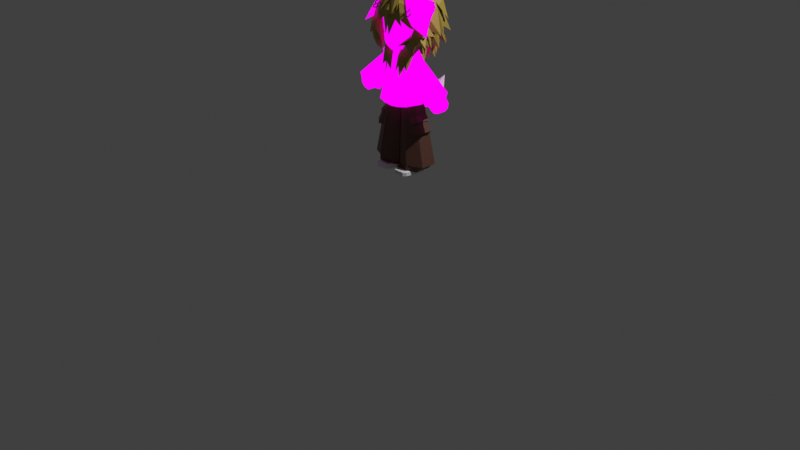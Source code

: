 # Source: LowPolyOllieV45.blend  (saved by Blender 5.0.119; exported with 4.5.12 LTS)
import bpy
from mathutils import Matrix  # noqa: F401  (used for matrix-valued properties, if any)

bpy.ops.wm.read_factory_settings(use_empty=True)
scene = bpy.context.scene
scene.name = 'Scene'

# ---- collections
col_ollie = bpy.data.collections.new('ollie'); scene.collection.children.link(col_ollie)

# ---- images (referenced by path relative to the original .blend; pixels are not part of the script)
import os
ASSET_DIR = os.environ.get("B2B_ASSET_DIR", "")  # directory of the original .blend (textures are referenced by path, not embedded)
HERE = os.path.dirname(os.path.abspath(__file__))  # packed textures are extracted next to this script under _unpacked/

def load_image(name, relpath, width, height, colorspace="sRGB"):
    """Load a texture the original file referenced (path relative to the .blend, or extracted next to this script)."""
    p = next((c for c in (os.path.join(HERE, relpath), os.path.join(ASSET_DIR, relpath)) if relpath and os.path.exists(c)), "")
    if p:
        img = bpy.data.images.load(p, check_existing=True)
        img.name = name
    else:  # same state as the original file: an image datablock whose file is absent (Cycles renders it pink)
        img = bpy.data.images.new(name, width, height)
        img.source = "FILE"
        img.filepath = "//" + (relpath or name)
    img.colorspace_settings.name = colorspace
    return img
img_ollie_face_png = load_image('OLLIE FACE.png', 'OLLIE FACE.png', 1024, 1024, 'sRGB')

# ---- materials (node trees are filled in below, after node groups)
mat_pant = bpy.data.materials.new('pant')
mat_ollieface = bpy.data.materials.new('ollieface')
mat_hair = bpy.data.materials.new('hair')
mat_material = bpy.data.materials.new('Material')

# ---- material node trees
mat_pant.use_nodes = True; mat_pant.node_tree.nodes.clear()
_N = mat_pant.node_tree.nodes; _L = mat_pant.node_tree.links
n0 = _N.new('ShaderNodeBsdfPrincipled'); n0.name = 'Principled BSDF'; n0.location = (-200, 100)
n0.inputs[0].default_value = (0.09531, 0.0382, 0.02315, 1.0)
n1 = _N.new('ShaderNodeOutputMaterial'); n1.name = 'Material Output'; n1.location = (200, 100)
_L.new(n0.outputs[0], n1.inputs[0])
n1.is_active_output = True
mat_ollieface.use_nodes = True; mat_ollieface.node_tree.nodes.clear()
_N = mat_ollieface.node_tree.nodes; _L = mat_ollieface.node_tree.links
n0 = _N.new('ShaderNodeOutputMaterial'); n0.name = 'Material Output'; n0.location = (200, 100)
n1 = _N.new('ShaderNodeEmission'); n1.name = 'Emission'; n1.location = (-200, 100)
n2 = _N.new('ShaderNodeTexImage'); n2.name = 'Image Texture'; n2.location = (-516, 76)
n2.image = img_ollie_face_png
_L.new(n1.outputs[0], n0.inputs[0])
_L.new(n2.outputs[0], n1.inputs[0])
n0.is_active_output = True
mat_hair.use_nodes = True; mat_hair.node_tree.nodes.clear()
_N = mat_hair.node_tree.nodes; _L = mat_hair.node_tree.links
n0 = _N.new('ShaderNodeBsdfPrincipled'); n0.name = 'Principled BSDF'; n0.location = (-200, 100)
n0.inputs[0].default_value = (0.3813, 0.2705, 0.04666, 1.0)
n1 = _N.new('ShaderNodeOutputMaterial'); n1.name = 'Material Output'; n1.location = (200, 100)
_L.new(n0.outputs[0], n1.inputs[0])
n1.is_active_output = True
mat_material.use_nodes = True; mat_material.node_tree.nodes.clear()
_N = mat_material.node_tree.nodes; _L = mat_material.node_tree.links
n0 = _N.new('ShaderNodeBsdfPrincipled'); n0.name = 'Principled BSDF'; n0.location = (-200, 100)
n0.inputs[0].default_value = (0.09558, 0.08389, 0.06062, 1.0)
n0.inputs[1].default_value = 0.7358
n0.inputs[2].default_value = 0.1054
n1 = _N.new('ShaderNodeOutputMaterial'); n1.name = 'Material Output'; n1.location = (200, 100)
_L.new(n0.outputs[0], n1.inputs[0])
n1.is_active_output = True

# ---- world
world_world = bpy.data.worlds.new('World'); scene.world = world_world
world_world.use_nodes = True; world_world.node_tree.nodes.clear()
_N = world_world.node_tree.nodes; _L = world_world.node_tree.links
n0 = _N.new('ShaderNodeOutputWorld'); n0.name = 'World Output'; n0.location = (200, 100)
n1 = _N.new('ShaderNodeBackground'); n1.name = 'Background'; n1.location = (-200, 100)
n1.inputs[0].default_value = (0.05088, 0.05088, 0.05088, 1.0)
_L.new(n1.outputs[0], n0.inputs[0])
n0.is_active_output = True
world_world.color = (0.05088, 0.05088, 0.05088)
world_world.sun_shadow_jitter_overblur = 0.0

# ---- cameras
cam_camera = bpy.data.cameras.new('Camera')
cam_camera.clip_end = 100.0
cam_camera.ortho_scale = 7.314

# ---- lights
light_light = bpy.data.lights.new('Light', 'POINT')
light_light.energy = 1000.0
light_light.shadow_soft_size = 0.1

# ---- meshes
me_cube = bpy.data.meshes.new('Cube')
me_cube.from_pydata([(0.04453, -0.08943, 0.565), (0.05973, -0.05196, 0.6189), (0.02066, 0.122, 0.565), (0.05973, 0.122, 0.668), (0.2054, -0.09587, 0.565), (0.1883, -0.05196, 0.6189), (0.2274, 0.122, 0.565), (0.1883, 0.122, 0.668), (0.02066, 0.01305, 0.565), (0.05973, 0.01305, 0.668), (0.2274, 0.01305, 0.565), (0.1883, 0.01305, 0.668), (0.04453, -0.08943, 0.6009), (0.02066, 0.122, 0.6009), (0.2274, 0.122, 0.6009), (0.2054, -0.09587, 0.6009), (0.2274, 0.01305, 0.6009), (0.02066, 0.01305, 0.6009), (0.1787, 0.1632, 0.565), (0.1787, 0.122, 0.668), (0.1787, -0.122, 0.565), (0.1787, -0.05196, 0.6189), (0.1787, 0.01305, 0.668), (0.1787, 0.01305, 0.565), (0.1787, -0.122, 0.6009), (0.1787, 0.1632, 0.6009), (0.06806, 0.1632, 0.565), (0.06806, -0.05196, 0.6189), (0.06806, 0.01305, 0.565), (0.06806, -0.122, 0.6009), (0.06806, 0.122, 0.668), (0.06806, -0.122, 0.565), (0.06806, 0.01305, 0.668), (0.06806, 0.1632, 0.6009)], [], [(17, 9, 3, 13), (25, 19, 7, 14), (16, 11, 5, 15), (29, 27, 1, 12), (23, 10, 4, 20), (32, 9, 1, 27), (30, 3, 9, 32), (18, 6, 10, 23), (14, 7, 11, 16), (12, 1, 9, 17), (0, 12, 17, 8), (6, 14, 16, 10), (31, 29, 12, 0), (10, 16, 15, 4), (18, 25, 14, 6), (8, 17, 13, 2), (26, 33, 25, 18), (4, 15, 24, 20), (26, 18, 23, 28), (7, 19, 22, 11), (11, 22, 21, 5), (28, 23, 20, 31), (15, 5, 21, 24), (33, 30, 19, 25), (13, 3, 30, 33), (8, 28, 31, 0), (2, 26, 28, 8), (2, 13, 33, 26), (20, 24, 29, 31), (19, 30, 32, 22), (22, 32, 27, 21), (24, 21, 27, 29)])
_uv = me_cube.uv_layers.new(name='UVMap')
_uv.uv.foreach_set('vector', [0.144, 0.04113, 0.144, 0.1102, 0.256, 0.1102, 0.256, 0.04113, 0.2983, 0.04113, 0.256, 0.1102, 0.256, 0.1102, 0.256, 0.04113, 0.144, 0.04113, 0.144, 0.1102, 0.07721, 0.05963, 0.03207, 0.04113, 0.005198, 0.04113, 0.07721, 0.05963, 0.07721, 0.05963, 0.03869, 0.04113, 0.144, 0.004311, 0.144, 0.004311, 0.03207, 0.004311, 0.005198, 0.004311, 0.144, 0.1102, 0.144, 0.1102, 0.07721, 0.05963, 0.07721, 0.05963, 0.256, 0.1102, 0.256, 0.1102, 0.144, 0.1102, 0.144, 0.1102, 0.2983, 0.004311, 0.256, 0.004311, 0.144, 0.004311, 0.144, 0.004311, 0.256, 0.04113, 0.256, 0.1102, 0.144, 0.1102, 0.144, 0.04113, 0.03869, 0.04113, 0.07721, 0.05963, 0.144, 0.1102, 0.144, 0.04113, 0.03869, 0.004311, 0.03869, 0.04113, 0.144, 0.04113, 0.144, 0.004311, 0.256, 0.004311, 0.256, 0.04113, 0.144, 0.04113, 0.144, 0.004311, 0.005198, 0.004311, 0.005198, 0.04113, 0.03869, 0.04113, 0.03869, 0.004311, 0.144, 0.004311, 0.144, 0.04113, 0.03207, 0.04113, 0.03207, 0.004311, 0.2983, 0.004311, 0.2983, 0.04113, 0.256, 0.04113, 0.256, 0.004311, 0.144, 0.004311, 0.144, 0.04113, 0.256, 0.04113, 0.256, 0.004311, 0.2983, 0.004311, 0.2983, 0.04113, 0.2983, 0.04113, 0.2983, 0.004311, 0.03207, 0.004311, 0.03207, 0.04113, 0.005198, 0.04113, 0.005198, 0.004311, 0.2983, 0.004311, 0.2983, 0.004311, 0.144, 0.004311, 0.144, 0.004311, 0.256, 0.1102, 0.256, 0.1102, 0.144, 0.1102, 0.144, 0.1102, 0.144, 0.1102, 0.144, 0.1102, 0.07721, 0.05963, 0.07721, 0.05963, 0.144, 0.004311, 0.144, 0.004311, 0.005198, 0.004311, 0.005198, 0.004311, 0.03207, 0.04113, 0.07721, 0.05963, 0.07721, 0.05963, 0.005198, 0.04113, 0.2983, 0.04113, 0.256, 0.1102, 0.256, 0.1102, 0.2983, 0.04113, 0.256, 0.04113, 0.256, 0.1102, 0.256, 0.1102, 0.2983, 0.04113, 0.144, 0.004311, 0.144, 0.004311, 0.005198, 0.004311, 0.03869, 0.004311, 0.256, 0.004311, 0.2983, 0.004311, 0.144, 0.004311, 0.144, 0.004311, 0.256, 0.004311, 0.256, 0.04113, 0.2983, 0.04113, 0.2983, 0.004311, 0.005198, 0.004311, 0.005198, 0.04113, 0.005198, 0.04113, 0.005198, 0.004311, 0.256, 0.1102, 0.256, 0.1102, 0.144, 0.1102, 0.144, 0.1102, 0.144, 0.1102, 0.144, 0.1102, 0.07721, 0.05963, 0.07721, 0.05963, 0.005198, 0.04113, 0.07721, 0.05963, 0.07721, 0.05963, 0.005198, 0.04113])
me_cube.update()
me_cylinder = bpy.data.meshes.new('Cylinder')
me_cylinder.from_pydata([(0.186, 0.2535, 0.5893), (0.1041, 0.195, 1.323), (0.2425, 0.1696, 0.5877), (0.1892, 0.1375, 1.323), (0.2425, 0.001817, 0.5877), (0.1892, 0.02263, 1.323), (0.186, -0.08209, 0.6193), (0.1041, -0.03483, 1.323), (0.007503, -0.002169, 0.5961), (0.003757, 0.02263, 1.323), (0.01901, 0.1696, 0.5965), (0.003757, 0.1375, 1.323), (0.186, 0.2535, 0.6468), (0.3292, 0.1694, 0.6597), (0.3292, 0.001627, 0.6597), (0.186, -0.08209, 0.6768), (0.001964, 0.001817, 0.6468), (0.001964, 0.1696, 0.6468), (0.2785, 0.1696, 0.6264), (0.2785, 0.001817, 0.6264), (0.186, -0.08209, 0.6454), (0.01495, -0.008338, 0.6197), (0.01495, 0.1595, 0.6197), (0.1854, 0.2398, 0.616), (0.06726, -0.09895, 0.6271), (0.05304, -0.005594, 1.323), (0.07272, -0.05072, 0.6865), (0.07101, -0.05238, 0.6428)], [], [(12, 1, 3, 13), (13, 3, 5, 14), (14, 5, 7, 15), (26, 25, 9, 16), (16, 9, 11, 17), (17, 11, 1, 12), (22, 17, 12, 23), (21, 16, 17, 22), (27, 26, 16, 21), (19, 14, 15, 20), (18, 13, 14, 19), (23, 12, 13, 18), (0, 23, 18, 2), (2, 18, 19, 4), (4, 19, 20, 6), (24, 27, 21, 8), (8, 21, 22, 10), (10, 22, 23, 0), (6, 20, 27, 24), (20, 15, 26, 27), (15, 7, 25, 26)])
_uv = me_cylinder.uv_layers.new(name='UVMap')
_uv.uv.foreach_set('vector', [1.0, 0.08177, 1.0, 1.0, 0.8333, 1.0, 0.8333, 0.08177, 0.8333, 0.08177, 0.8333, 1.0, 0.6667, 1.0, 0.6667, 0.08177, 0.6667, 0.08177, 0.6667, 1.0, 0.5, 1.0, 0.5, 0.08177, 0.4152, 0.08177, 0.4152, 1.0, 0.3333, 1.0, 0.3333, 0.08177, 0.3333, 0.08177, 0.3333, 1.0, 0.1667, 1.0, 0.1667, 0.08177, 0.1667, 0.08177, 0.1667, 1.0, -8.941e-08, 1.0, -8.941e-08, 0.08177, 0.1667, 0.03707, 0.1667, 0.08177, -8.941e-08, 0.08177, -8.941e-08, 0.03707, 0.3333, 0.03707, 0.3333, 0.08177, 0.1667, 0.08177, 0.1667, 0.03707, 0.4152, 0.03707, 0.4152, 0.08177, 0.3333, 0.08177, 0.3333, 0.03707, 0.6667, 0.03707, 0.6667, 0.08177, 0.5, 0.08177, 0.5, 0.03707, 0.8333, 0.03707, 0.8333, 0.08177, 0.6667, 0.08177, 0.6667, 0.03707, 1.0, 0.03707, 1.0, 0.08177, 0.8333, 0.08177, 0.8333, 0.03707, 1.0, 0.0, 1.0, 0.03707, 0.8333, 0.03707, 0.8333, 0.0, 0.8333, 0.0, 0.8333, 0.03707, 0.6667, 0.03707, 0.6667, 0.0, 0.6667, 0.0, 0.6667, 0.03707, 0.5, 0.03707, 0.5, 0.0, 0.4152, 0.0, 0.4152, 0.03707, 0.3333, 0.03707, 0.3333, 0.0, 0.3333, 0.0, 0.3333, 0.03707, 0.1667, 0.03707, 0.1667, 0.0, 0.1667, 0.0, 0.1667, 0.03707, -8.941e-08, 0.03707, -8.941e-08, 0.0, 0.5, 0.0, 0.5, 0.03707, 0.4152, 0.03707, 0.4152, 0.0, 0.5, 0.03707, 0.5, 0.08177, 0.4152, 0.08177, 0.4152, 0.03707, 0.5, 0.08177, 0.5, 1.0, 0.4152, 1.0, 0.4152, 0.08177])
me_cylinder.materials.append(mat_pant)
me_cylinder.update()
me_cube_001 = bpy.data.meshes.new('Cube.001')
me_cube_001.from_pydata([(0.6829, -0.3104, -0.947), (0.7308, 0.1327, 0.9721), (0.6829, 0.8392, -0.947), (0.5881, 0.5357, 1.028), (0.0, 0.9451, -0.7463), (-0.001365, 0.8364, 0.9276), (0.0, -0.3953, -1.045), (0.2573, -0.05318, 0.7984), (0.4767, 0.7167, 0.02449), (0.4967, -0.2015, 0.02449), (-0.0009827, -0.2863, 0.1906), (-0.0009827, 0.7167, 0.1089), (0.6821, 0.5298, 0.6867), (0.7864, -0.02761, 0.692), (0.09009, -0.1514, 0.5616), (0.0, 0.7428, 0.5616), (0.6544, 0.5357, 0.8905), (0.7671, 0.03517, 0.8748), (0.1373, -0.1009, 0.6794), (-0.001243, 0.8495, 0.7998), (0.7525, 0.5232, 0.8059), (0.8652, 0.0227, 0.7901), (0.09009, -0.183, 0.607), (-0.001996, 0.921, 0.6877), (0.395, 0.7311, 1.008), (0.2942, -0.3953, -1.015), (0.2942, 0.9451, -0.8288), (0.4978, 0.05654, 0.8978), (0.2755, -0.2855, 0.09026), (0.1727, 0.7167, 0.1043), (0.4628, -0.1514, 0.6871), (0.4261, 0.7759, 0.6988), (0.4406, -0.1272, 0.7968), (0.4203, 0.7367, 0.8472), (0.4233, 0.8305, 0.779), (0.4233, -0.183, 0.7198), (0.8654, 0.2807, -0.947), (0.7008, 0.3138, 1.012), (-0.0006837, 0.4059, 0.8308), (0.0, 0.2807, -1.045), (0.6592, 0.2706, 0.02449), (0.7948, 0.3079, 0.6709), (0.7671, 0.3138, 0.8748), (0.8652, 0.3014, 0.7901), (0.4781, 0.3288, 0.857), (0.2942, 0.2807, -1.015), (0.7841, 0.1969, 0.9848), (0.2387, 0.187, 0.8051), (0.0, -0.0573, -1.045), (0.6328, 0.03455, 0.02449), (0.8124, 0.2073, 0.6709), (0.832, 0.1974, 0.8748), (0.8828, 0.1849, 0.7901), (0.5195, 0.09053, 0.8902), (0.2942, -0.0573, -1.015), (0.7742, -0.01488, -0.947), (-0.6829, -0.3104, -0.947), (-0.7308, 0.1327, 0.9721), (-0.6829, 0.8392, -0.947), (-0.5881, 0.5357, 1.028), (0.001365, 0.8364, 0.9276), (-0.2573, -0.05318, 0.7984), (-0.4767, 0.7167, 0.02449), (-0.4967, -0.2015, 0.02449), (0.0009827, -0.2863, 0.1906), (0.0009827, 0.7167, 0.1089), (-0.6821, 0.5298, 0.6867), (-0.7864, -0.02761, 0.692), (-0.09009, -0.1514, 0.5616), (-0.6544, 0.5357, 0.8905), (-0.7671, 0.03517, 0.8748), (-0.1373, -0.1009, 0.6794), (0.001243, 0.8495, 0.7998), (-0.7525, 0.5232, 0.8059), (-0.8652, 0.0227, 0.7901), (-0.09009, -0.183, 0.607), (0.001996, 0.921, 0.6877), (-0.395, 0.7311, 1.008), (-0.2942, -0.3953, -1.015), (-0.2942, 0.9451, -0.8288), (-0.4978, 0.05654, 0.8978), (-0.2755, -0.2855, 0.09026), (-0.1727, 0.7167, 0.1043), (-0.4628, -0.1514, 0.6871), (-0.4261, 0.7759, 0.6988), (-0.4406, -0.1272, 0.7968), (-0.4203, 0.7367, 0.8472), (-0.4233, 0.8305, 0.779), (-0.4233, -0.183, 0.7198), (-0.8654, 0.2807, -0.947), (-0.7008, 0.3138, 1.012), (0.0006837, 0.4059, 0.8308), (-0.6592, 0.2706, 0.02449), (-0.7948, 0.3079, 0.6709), (-0.7671, 0.3138, 0.8748), (-0.8652, 0.3014, 0.7901), (-0.4781, 0.3288, 0.857), (-0.2942, 0.2807, -1.015), (-0.7841, 0.1969, 0.9848), (-0.2387, 0.187, 0.8051), (-0.6328, 0.03455, 0.02449), (-0.9069, 0.2073, 0.6709), (-0.832, 0.1974, 0.8748), (-0.9773, 0.1849, 0.7901), (-0.5195, 0.09053, 0.8902), (-0.2942, -0.0573, -1.015), (-0.7742, -0.01488, -0.947)], [], [(33, 24, 3, 16), (51, 46, 1, 17), (54, 55, 0, 25), (53, 47, 7, 27), (32, 27, 7, 18), (25, 28, 10, 6), (55, 49, 9, 0), (26, 29, 8, 2), (28, 30, 14, 10), (49, 50, 13, 9), (29, 31, 12, 8), (35, 32, 18, 22), (52, 51, 17, 21), (34, 33, 16, 20), (31, 34, 20, 12), (50, 52, 21, 13), (30, 35, 22, 14), (13, 21, 35, 30), (15, 23, 34, 31), (23, 19, 33, 34), (21, 17, 32, 35), (11, 15, 31, 29), (9, 13, 30, 28), (4, 11, 29, 26), (0, 9, 28, 25), (17, 1, 27, 32), (46, 53, 27, 1), (48, 54, 25, 6), (19, 5, 24, 33), (4, 26, 45, 39), (3, 24, 44, 37), (12, 20, 43, 41), (20, 16, 42, 43), (8, 12, 41, 40), (2, 8, 40, 36), (24, 5, 38, 44), (26, 2, 36, 45), (16, 3, 37, 42), (39, 45, 54, 48), (37, 44, 53, 46), (41, 43, 52, 50), (43, 42, 51, 52), (40, 41, 50, 49), (36, 40, 49, 55), (44, 38, 47, 53), (45, 36, 55, 54), (42, 37, 46, 51), (86, 69, 59, 77), (102, 70, 57, 98), (105, 78, 56, 106), (104, 80, 61, 99), (85, 71, 61, 80), (78, 6, 64, 81), (106, 56, 63, 100), (79, 58, 62, 82), (81, 64, 68, 83), (100, 63, 67, 101), (82, 62, 66, 84), (88, 75, 71, 85), (103, 74, 70, 102), (87, 73, 69, 86), (84, 66, 73, 87), (101, 67, 74, 103), (83, 68, 75, 88), (67, 83, 88, 74), (15, 84, 87, 76), (76, 87, 86, 72), (74, 88, 85, 70), (65, 82, 84, 15), (63, 81, 83, 67), (4, 79, 82, 65), (56, 78, 81, 63), (70, 85, 80, 57), (98, 57, 80, 104), (48, 6, 78, 105), (72, 86, 77, 60), (4, 39, 97, 79), (59, 90, 96, 77), (66, 93, 95, 73), (73, 95, 94, 69), (62, 92, 93, 66), (58, 89, 92, 62), (77, 96, 91, 60), (79, 97, 89, 58), (69, 94, 90, 59), (39, 48, 105, 97), (90, 98, 104, 96), (93, 101, 103, 95), (95, 103, 102, 94), (92, 100, 101, 93), (89, 106, 100, 92), (96, 104, 99, 91), (97, 105, 106, 89), (94, 102, 98, 90)])
_uv = me_cube_001.uv_layers.new(name='UVMap')
_uv.uv.foreach_set('vector', [0.88, 0.642, 0.8869, 0.6186, 0.9202, 0.6158, 0.9186, 0.6357, 0.6601, 0.1002, 0.6566, 0.08116, 0.6625, 0.08334, 0.6624, 0.1002, 0.2437, 0.6993, 0.2627, 0.6976, 0.2591, 0.7093, 0.2437, 0.7127, 0.9532, 0.8963, 0.8975, 0.8855, 0.9236, 0.8475, 0.9529, 0.8886, 0.7277, 0.1136, 0.7178, 0.09618, 0.7593, 0.1134, 0.7801, 0.1339, 0.6773, 0.6923, 0.6757, 0.8862, 0.6255, 0.9038, 0.6257, 0.687, 0.7891, 0.7042, 0.7721, 0.8747, 0.7161, 0.8747, 0.7352, 0.7042, 0.75, 0.1655, 0.7691, 0.3122, 0.6953, 0.2996, 0.6889, 0.1469, 0.6757, 0.8862, 0.7069, 0.9909, 0.6415, 0.9689, 0.6255, 0.9038, 0.7721, 0.8747, 0.7843, 0.9881, 0.7567, 0.9918, 0.7161, 0.8747, 0.7691, 0.3122, 0.7293, 0.4056, 0.6732, 0.4037, 0.6953, 0.2996, 0.7307, 0.1269, 0.7277, 0.1136, 0.7801, 0.1339, 0.7882, 0.1464, 0.6431, 0.1148, 0.6601, 0.1002, 0.6624, 0.1002, 0.6543, 0.1148, 0.8804, 0.652, 0.88, 0.642, 0.9186, 0.6357, 0.9284, 0.6481, 0.8808, 0.6636, 0.8804, 0.652, 0.9284, 0.6481, 0.9181, 0.6654, 0.6553, 0.1354, 0.6431, 0.1148, 0.6543, 0.1148, 0.6638, 0.1317, 0.7238, 0.1326, 0.7307, 0.1269, 0.7882, 0.1464, 0.7882, 0.1543, 0.6638, 0.1317, 0.6543, 0.1148, 0.7307, 0.1269, 0.7238, 0.1326, 0.8188, 0.6836, 0.8185, 0.6653, 0.8804, 0.652, 0.8808, 0.6636, 0.8185, 0.6653, 0.8186, 0.6489, 0.88, 0.642, 0.8804, 0.652, 0.6543, 0.1148, 0.6624, 0.1002, 0.7277, 0.1136, 0.7307, 0.1269, 0.7964, 0.3129, 0.7963, 0.3841, 0.7293, 0.4056, 0.7691, 0.3122, 0.7161, 0.8747, 0.7567, 0.9918, 0.7069, 0.9909, 0.6757, 0.8862, 0.7963, 0.1785, 0.7964, 0.3129, 0.7691, 0.3122, 0.75, 0.1655, 0.7352, 0.7042, 0.7161, 0.8747, 0.6757, 0.8862, 0.6773, 0.6923, 0.6624, 0.1002, 0.6625, 0.08334, 0.7178, 0.09618, 0.7277, 0.1136, 0.9868, 0.9392, 0.9532, 0.8963, 0.9529, 0.8886, 0.9842, 0.9235, 0.232, 0.6993, 0.2437, 0.6993, 0.2437, 0.7127, 0.232, 0.7127, 0.8186, 0.6489, 0.8186, 0.6303, 0.8869, 0.6186, 0.88, 0.642, 0.232, 0.6596, 0.2437, 0.6596, 0.2437, 0.6859, 0.232, 0.6859, 0.922, 0.9766, 0.8714, 0.9905, 0.9236, 0.9318, 0.9619, 0.9506, 0.9181, 0.6654, 0.9284, 0.6481, 0.9597, 0.6504, 0.9488, 0.6677, 0.9284, 0.6481, 0.9186, 0.6357, 0.9654, 0.638, 0.9597, 0.6504, 0.6953, 0.2996, 0.6732, 0.4037, 0.6011, 0.4012, 0.5917, 0.2996, 0.6889, 0.1469, 0.6953, 0.2996, 0.5917, 0.2996, 0.6062, 0.1469, 0.8714, 0.9905, 0.7957, 0.97, 0.837, 0.8988, 0.9236, 0.9318, 0.2437, 0.6596, 0.2591, 0.6638, 0.2664, 0.6859, 0.2437, 0.6859, 0.9186, 0.6357, 0.9202, 0.6158, 0.9618, 0.6181, 0.9654, 0.638, 0.232, 0.6859, 0.2437, 0.6859, 0.2437, 0.6993, 0.232, 0.6993, 0.9619, 0.9506, 0.9236, 0.9318, 0.9532, 0.8963, 0.9868, 0.9392, 0.8588, 0.4886, 0.8578, 0.5068, 0.84, 0.5068, 0.8434, 0.4886, 0.8578, 0.5068, 0.8597, 0.5198, 0.8419, 0.5198, 0.84, 0.5068, 0.8247, 0.5029, 0.8321, 0.5704, 0.7919, 0.5704, 0.7717, 0.5029, 0.8284, 0.4015, 0.8247, 0.5029, 0.7717, 0.5029, 0.7863, 0.4015, 0.9236, 0.9318, 0.837, 0.8988, 0.8975, 0.8855, 0.9532, 0.8963, 0.2437, 0.6859, 0.2664, 0.6859, 0.2627, 0.6976, 0.2437, 0.6993, 0.8597, 0.5198, 0.8597, 0.5407, 0.8418, 0.5365, 0.8419, 0.5198, 0.7576, 0.642, 0.719, 0.6357, 0.7174, 0.6158, 0.7507, 0.6186, 0.9772, 0.1002, 0.9457, 0.1021, 0.9514, 0.08334, 0.961, 0.08116, 0.2204, 0.6993, 0.2204, 0.7127, 0.205, 0.7093, 0.2014, 0.6976, 0.8388, 0.7513, 0.8392, 0.7441, 0.8665, 0.7057, 0.8908, 0.7412, 0.8799, 0.1136, 0.8275, 0.1339, 0.8483, 0.1134, 0.8898, 0.09618, 0.574, 0.6923, 0.6257, 0.687, 0.6258, 0.9038, 0.5756, 0.8862, 0.4623, 0.7042, 0.5161, 0.7042, 0.5352, 0.8747, 0.4821, 0.8747, 0.8425, 0.1655, 0.8782, 0.1469, 0.8904, 0.2996, 0.8234, 0.3122, 0.5756, 0.8862, 0.6258, 0.9038, 0.6098, 0.9689, 0.5444, 0.9909, 0.4821, 0.8747, 0.5352, 0.8747, 0.4946, 0.9918, 0.4625, 0.9881, 0.8234, 0.3122, 0.8904, 0.2996, 0.9194, 0.4037, 0.8633, 0.4056, 0.877, 0.1269, 0.8194, 0.1464, 0.8275, 0.1339, 0.8799, 0.1136, 0.9875, 0.1138, 0.9564, 0.1148, 0.9457, 0.1021, 0.9772, 0.1002, 0.7572, 0.652, 0.7092, 0.6481, 0.719, 0.6357, 0.7576, 0.642, 0.7568, 0.6636, 0.7195, 0.6654, 0.7092, 0.6481, 0.7572, 0.652, 0.995, 0.1344, 0.9431, 0.1317, 0.9564, 0.1148, 0.9875, 0.1138, 0.8838, 0.1326, 0.8194, 0.1543, 0.8194, 0.1464, 0.877, 0.1269, 0.9431, 0.1317, 0.8838, 0.1326, 0.877, 0.1269, 0.9564, 0.1148, 0.8188, 0.6836, 0.7568, 0.6636, 0.7572, 0.652, 0.8191, 0.6653, 0.8191, 0.6653, 0.7572, 0.652, 0.7576, 0.642, 0.819, 0.6489, 0.9564, 0.1148, 0.877, 0.1269, 0.8799, 0.1136, 0.9457, 0.1021, 0.7961, 0.3129, 0.8234, 0.3122, 0.8633, 0.4056, 0.7963, 0.3841, 0.5352, 0.8747, 0.5756, 0.8862, 0.5444, 0.9909, 0.4946, 0.9918, 0.7963, 0.1785, 0.8425, 0.1655, 0.8234, 0.3122, 0.7961, 0.3129, 0.5161, 0.7042, 0.574, 0.6923, 0.5756, 0.8862, 0.5352, 0.8747, 0.9457, 0.1021, 0.8799, 0.1136, 0.8898, 0.09618, 0.9514, 0.08334, 0.8074, 0.7914, 0.81, 0.7767, 0.8392, 0.7441, 0.8388, 0.7513, 0.232, 0.6993, 0.232, 0.7127, 0.2204, 0.7127, 0.2204, 0.6993, 0.819, 0.6489, 0.7576, 0.642, 0.7507, 0.6186, 0.819, 0.6303, 0.232, 0.6596, 0.232, 0.6859, 0.2204, 0.6859, 0.2204, 0.6596, 0.8679, 0.8262, 0.8307, 0.802, 0.8665, 0.7844, 0.9152, 0.8392, 0.7195, 0.6654, 0.6894, 0.6677, 0.6779, 0.6504, 0.7092, 0.6481, 0.7092, 0.6481, 0.6779, 0.6504, 0.6722, 0.638, 0.719, 0.6357, 0.8904, 0.2996, 0.9706, 0.2996, 0.9678, 0.4012, 0.9194, 0.4037, 0.8782, 0.1469, 0.9678, 0.1469, 0.9706, 0.2996, 0.8904, 0.2996, 0.9152, 0.8392, 0.8665, 0.7844, 0.9473, 0.7537, 0.9858, 0.8201, 0.2204, 0.6596, 0.2204, 0.6859, 0.1977, 0.6859, 0.205, 0.6638, 0.719, 0.6357, 0.6722, 0.638, 0.6758, 0.6181, 0.7174, 0.6158, 0.232, 0.6859, 0.232, 0.6993, 0.2204, 0.6993, 0.2204, 0.6859, 0.8307, 0.802, 0.8074, 0.7914, 0.8388, 0.7513, 0.8665, 0.7844, 0.8993, 0.5386, 0.8846, 0.5386, 0.8813, 0.5211, 0.8984, 0.5211, 0.8984, 0.5211, 0.8813, 0.5211, 0.8832, 0.5088, 0.9002, 0.5088, 0.6852, 0.524, 0.7225, 0.524, 0.6973, 0.5961, 0.678, 0.5961, 0.6832, 0.4156, 0.7241, 0.4156, 0.7225, 0.524, 0.6852, 0.524, 0.8665, 0.7844, 0.8388, 0.7513, 0.8908, 0.7412, 0.9473, 0.7537, 0.2204, 0.6859, 0.2204, 0.6993, 0.2014, 0.6976, 0.1977, 0.6859, 0.9002, 0.5088, 0.8832, 0.5088, 0.8831, 0.4927, 0.9002, 0.4887])
me_cube_001.materials.append(mat_ollieface)
me_cube_001.update()
me_cube_002 = bpy.data.meshes.new('Cube.002')
me_cube_002.from_pydata([(0.1289, -0.04407, 1.263), (0.1289, -0.02069, 1.713), (0.1289, 0.1587, 1.263), (0.1289, 0.09303, 1.713), (0.1289, 0.1425, 1.502), (0.1289, -0.0479, 1.502), (0.0, 0.1587, 1.263), (0.0, 0.09303, 1.713), (0.0, -0.04407, 1.263), (0.0, -0.02069, 1.713), (0.0, -0.0479, 1.502), (0.0, 0.1425, 1.502)], [], [(11, 7, 3, 4), (4, 3, 1, 5), (6, 2, 0, 8), (2, 4, 5, 0), (6, 11, 4, 2), (0, 5, 10, 8), (3, 7, 9, 1), (5, 1, 9, 10)])
_uv = me_cube_002.uv_layers.new(name='UVMap')
_uv.uv.foreach_set('vector', [0.273, 0.6328, 0.273, 0.6604, 0.2899, 0.6604, 0.2899, 0.6328, 0.2899, 0.6328, 0.2899, 0.6604, 0.2899, 0.6604, 0.2899, 0.6328, 0.273, 0.6014, 0.2899, 0.6014, 0.2899, 0.6014, 0.273, 0.6014, 0.2899, 0.6014, 0.2899, 0.6328, 0.2899, 0.6328, 0.2899, 0.6014, 0.273, 0.6014, 0.273, 0.6328, 0.2899, 0.6328, 0.2899, 0.6014, 0.2899, 0.6014, 0.2899, 0.6328, 0.273, 0.6328, 0.273, 0.6014, 0.2899, 0.6604, 0.273, 0.6604, 0.273, 0.6604, 0.2899, 0.6604, 0.2899, 0.6328, 0.2899, 0.6604, 0.273, 0.6604, 0.273, 0.6328])
me_cube_002.materials.append(mat_ollieface)
me_cube_002.update()
me_cylinder_002 = bpy.data.meshes.new('Cylinder.002')
me_cylinder_002.from_pydata([(0.4388, 0.1891, 1.348), (0.1436, 0.1459, 1.649), (0.5278, 0.1246, 1.455), (0.1718, 0.1173, 1.728), (0.5243, -0.03326, 1.434), (0.1769, 0.005899, 1.737), (0.4249, -0.073, 1.337), (0.1362, 0.00263, 1.64), (0.349, 0.07, 1.273), (0.1186, 0.08257, 1.602)], [], [(0, 1, 3, 2), (2, 3, 5, 4), (4, 5, 7, 6), (6, 7, 9, 8), (8, 9, 1, 0), (2, 4, 6, 8, 0), (1, 9, 7, 5, 3)])
_uv = me_cylinder_002.uv_layers.new(name='UVMap')
_uv.uv.foreach_set('vector', [0.4317, 0.6721, 0.4586, 0.4638, 0.4988, 0.4558, 0.4932, 0.6796, 0.4932, 0.6796, 0.4988, 0.4558, 0.5557, 0.4548, 0.561, 0.6879, 0.561, 0.6879, 0.5557, 0.4548, 0.6068, 0.469, 0.619, 0.6812, 0.619, 0.6812, 0.6068, 0.469, 0.6519, 0.4624, 0.693, 0.6524, 0.361, 0.6429, 0.417, 0.4592, 0.4586, 0.4638, 0.4317, 0.6721, 0.9669, 0.1491, 0.9666, 0.1851, 0.9663, 0.2211, 0.9661, 0.2571, 0.9658, 0.2931, 0.9054, 0.2622, 0.9062, 0.2293, 0.9069, 0.1964, 0.9077, 0.1635, 0.9084, 0.1306])
me_cylinder_002.materials.append(mat_ollieface)
me_cylinder_002.update()
me_cube_003 = bpy.data.meshes.new('Cube.003')
me_cube_003.from_pydata([(0.4625, 0.01463, 1.254), (0.3676, 0.01412, 1.323), (0.4613, 0.1034, 1.254), (0.3663, 0.1029, 1.323), (0.5637, 0.01516, 1.362), (0.4833, 0.01472, 1.446), (0.5625, 0.104, 1.362), (0.4821, 0.1035, 1.446), (0.4227, 0.01441, 1.271), (0.4214, 0.1032, 1.271), (0.5372, 0.1038, 1.395), (0.5384, 0.01502, 1.395), (0.515, 0.1037, 1.268), (0.4083, 0.1032, 1.368), (0.5163, 0.01491, 1.268), (0.4096, 0.01434, 1.368), (0.4647, 0.01463, 1.316), (0.4634, 0.1034, 1.316), (0.4439, 0.1033, 1.406), (0.5518, 0.0151, 1.306), (0.499, 0.1036, 1.354), (0.5506, 0.1039, 1.306), (0.4451, 0.01452, 1.406), (0.5002, 0.01482, 1.354), (0.4619, 0.05616, 1.254), (0.367, 0.05565, 1.323), (0.5631, 0.05669, 1.362), (0.4828, 0.05625, 1.446), (0.5379, 0.05655, 1.395), (0.4221, 0.05595, 1.271), (0.409, 0.05587, 1.368), (0.5157, 0.05644, 1.268), (0.4445, 0.05605, 1.406), (0.5512, 0.05663, 1.306)], [], [(29, 25, 3, 9), (20, 18, 7, 10), (28, 27, 5, 11), (16, 15, 1, 8), (33, 26, 4, 19), (30, 25, 1, 15), (14, 16, 8, 0), (26, 28, 11, 4), (21, 20, 10, 6), (24, 29, 9, 2), (2, 9, 17, 12), (19, 23, 16, 14), (32, 30, 15, 22), (24, 31, 14, 0), (23, 22, 15, 16), (9, 3, 13, 17), (11, 5, 22, 23), (27, 32, 22, 5), (4, 11, 23, 19), (12, 17, 20, 21), (31, 33, 19, 14), (17, 13, 18, 20), (12, 21, 33, 31), (7, 18, 32, 27), (2, 12, 31, 24), (18, 13, 30, 32), (0, 8, 29, 24), (6, 10, 28, 26), (13, 3, 25, 30), (21, 6, 26, 33), (10, 7, 27, 28), (8, 1, 25, 29)])
_uv = me_cube_003.uv_layers.new(name='UVMap')
_uv.uv.foreach_set('vector', [0.02167, 0.1154, 0.02163, 0.1233, 0.02884, 0.1233, 0.02889, 0.1154, 0.02895, 0.128, 0.0289, 0.1359, 0.02894, 0.1421, 0.02898, 0.1342, 0.02176, 0.1342, 0.02172, 0.1421, 0.01538, 0.1421, 0.01542, 0.1342, 0.06895, 0.2071, 0.07416, 0.1671, 0.1067, 0.1713, 0.1014, 0.2114, 0.02178, 0.1206, 0.02178, 0.1292, 0.01545, 0.1292, 0.01544, 0.1206, 0.7843, 0.6331, 0.875, 0.6331, 0.875, 0.75, 0.7843, 0.75, 0.06401, 0.2446, 0.06895, 0.2071, 0.1014, 0.2114, 0.0909, 0.2321, 0.02178, 0.1292, 0.02176, 0.1342, 0.01542, 0.1342, 0.01545, 0.1292, 0.02899, 0.1206, 0.02895, 0.128, 0.02898, 0.1342, 0.029, 0.1293, 0.0217, 0.1127, 0.02167, 0.1154, 0.02889, 0.1154, 0.02892, 0.1127, 0.02892, 0.1127, 0.02889, 0.1154, 0.02892, 0.1222, 0.02896, 0.1148, 0.03651, 0.241, 0.04145, 0.2036, 0.06895, 0.2071, 0.06401, 0.2446, 0.7076, 0.6331, 0.7843, 0.6331, 0.7843, 0.75, 0.7076, 0.75, 0.0217, 0.1127, 0.02175, 0.1148, 0.01541, 0.1148, 0.01536, 0.1127, 0.04145, 0.2036, 0.04666, 0.1635, 0.07416, 0.1671, 0.06895, 0.2071, 0.02889, 0.1154, 0.02884, 0.1233, 0.02888, 0.1301, 0.02892, 0.1222, 0.01184, 0.1997, 0.01706, 0.1597, 0.04666, 0.1635, 0.04145, 0.2036, 0.625, 0.6331, 0.7076, 0.6331, 0.7076, 0.75, 0.625, 0.75, 0.01243, 0.2217, 0.01184, 0.1997, 0.04145, 0.2036, 0.03651, 0.241, 0.02896, 0.1148, 0.02892, 0.1222, 0.02895, 0.128, 0.02899, 0.1206, 0.02175, 0.1148, 0.02178, 0.1206, 0.01544, 0.1206, 0.01541, 0.1148, 0.02892, 0.1222, 0.02888, 0.1301, 0.0289, 0.1359, 0.02895, 0.128, 0.02896, 0.1148, 0.02899, 0.1206, 0.02178, 0.1206, 0.02175, 0.1148, 0.625, 0.5, 0.7076, 0.5, 0.7076, 0.6331, 0.625, 0.6331, 0.02892, 0.1127, 0.02896, 0.1148, 0.02175, 0.1148, 0.0217, 0.1127, 0.7076, 0.5, 0.7843, 0.5, 0.7843, 0.6331, 0.7076, 0.6331, 0.01536, 0.1127, 0.01533, 0.1154, 0.02167, 0.1154, 0.0217, 0.1127, 0.029, 0.1293, 0.02898, 0.1342, 0.02176, 0.1342, 0.02178, 0.1292, 0.7843, 0.5, 0.875, 0.5, 0.875, 0.6331, 0.7843, 0.6331, 0.02899, 0.1206, 0.029, 0.1293, 0.02178, 0.1292, 0.02178, 0.1206, 0.02898, 0.1342, 0.02894, 0.1421, 0.02172, 0.1421, 0.02176, 0.1342, 0.01533, 0.1154, 0.01529, 0.1233, 0.02163, 0.1233, 0.02167, 0.1154])
me_cube_003.materials.append(mat_ollieface)
me_cube_003.update()
me_cylinder_001 = bpy.data.meshes.new('Cylinder.001')
me_cylinder_001.from_pydata([(0.04262, -0.03527, 1.815), (0.04262, -0.03527, 1.696), (-0.008916, 0.05399, 1.815), (-0.008916, 0.05399, 1.696), (0.09416, 0.05399, 1.815), (0.09416, 0.05399, 1.696)], [], [(0, 1, 3, 2), (2, 3, 5, 4), (3, 1, 5), (4, 5, 1, 0), (0, 2, 4)])
_uv = me_cylinder_001.uv_layers.new(name='UVMap')
_uv.uv.foreach_set('vector', [0.2404, 0.7026, 0.2404, 0.6847, 0.2045, 0.6847, 0.2045, 0.7026, 0.2045, 0.7026, 0.2045, 0.6847, 0.2225, 0.6847, 0.2225, 0.7026, 0.2045, 0.6847, 0.2404, 0.6847, 0.2225, 0.6847, 0.2225, 0.7026, 0.2225, 0.6847, 0.2404, 0.6847, 0.2404, 0.7026, 0.2404, 0.7026, 0.2045, 0.7026, 0.2225, 0.7026])
me_cylinder_001.materials.append(mat_ollieface)
me_cylinder_001.update()
me_plane = bpy.data.meshes.new('Plane')
me_plane.from_pydata([(0.2192, -0.007239, 1.909), (0.1741, 0.01327, 2.248), (0.0, 0.01807, 1.787), (0.0, -0.07545, 2.248), (0.0, -0.08883, 1.786), (0.165, 0.08167, 1.841), (0.0, -0.1596, 1.904), (0.0, -0.1106, 1.929), (0.0, -0.1225, 2.118), (0.2578, 0.01069, 2.117), (0.1171, -0.06174, 1.818), (0.0, -0.1318, 1.828), (-0.2192, -0.007239, 1.909), (-0.1741, 0.01327, 2.248), (-0.165, 0.08167, 1.841), (-0.2578, 0.01069, 2.117), (-0.1171, -0.06174, 1.818)], [], [(0, 10, 11, 6), (4, 10, 5, 2), (6, 7, 0), (7, 8, 9, 0), (9, 8, 3, 1), (10, 0, 5), (11, 10, 4), (0, 9, 5), (12, 6, 11, 16), (4, 2, 14, 16), (6, 12, 7), (7, 12, 15, 8), (15, 13, 3, 8), (16, 14, 12), (11, 4, 16), (12, 14, 15)])
_uv = me_plane.uv_layers.new(name='UVMap')
_uv.uv.foreach_set('vector', [0.3518, 0.791, 0.2899, 0.7358, 0.219, 0.7473, 0.219, 0.7882, 0.219, 0.7166, 0.2899, 0.7358, 0.3189, 0.7499, 0.219, 0.7171, 0.219, 0.7882, 0.219, 0.8029, 0.3518, 0.791, 0.219, 0.8029, 0.219, 0.9176, 0.3766, 0.9172, 0.3518, 0.791, 0.3766, 0.9172, 0.219, 0.9176, 0.219, 0.9964, 0.3244, 0.9964, 0.2899, 0.7358, 0.3518, 0.791, 0.3189, 0.7499, 0.219, 0.7473, 0.2899, 0.7358, 0.219, 0.7166, 0.3518, 0.791, 0.3766, 0.9172, 0.3189, 0.7499, 0.0863, 0.791, 0.219, 0.7882, 0.219, 0.7473, 0.1482, 0.7358, 0.219, 0.7166, 0.219, 0.7171, 0.1191, 0.7499, 0.1482, 0.7358, 0.219, 0.7882, 0.0863, 0.791, 0.219, 0.8029, 0.219, 0.8029, 0.0863, 0.791, 0.06446, 0.9172, 0.219, 0.9176, 0.06446, 0.9172, 0.1136, 0.9964, 0.219, 0.9964, 0.219, 0.9176, 0.1482, 0.7358, 0.1191, 0.7499, 0.0863, 0.791, 0.219, 0.7473, 0.219, 0.7166, 0.1482, 0.7358, 0.0863, 0.791, 0.1191, 0.7499, 0.06446, 0.9172])
me_plane.materials.append(mat_ollieface)
me_plane.update()
me_cube_004 = bpy.data.meshes.new('Cube.004')
me_cube_004.from_pydata([(0.3064, 0.08374, 2.126), (0.0, 0.07971, 2.339), (0.1928, 0.07971, 2.327), (0.1955, 0.06004, 1.933), (0.218, 0.1615, 1.893), (0.1826, 0.01591, 2.321), (0.2218, 0.2694, 1.877), (0.2027, 0.2736, 2.307), (0.0, 0.3063, 1.886), (0.0, 0.2751, 2.328), (0.0, 0.006567, 2.335), (0.2904, 0.2792, 2.101), (0.2099, -0.0398, 2.237), (0.0, -0.1148, 2.254), (-0.0009947, 0.4397, 2.101), (0.05109, 0.07971, 2.365), (0.07915, 0.2664, 2.372), (0.1391, 0.3142, 1.884), (0.05109, 0.006567, 2.354), (0.0927, -0.1063, 2.248), (0.1515, 0.4307, 2.094), (0.2047, -0.007019, 2.289), (0.2823, 0.2751, 2.237), (0.29, 0.07971, 2.237), (0.0, -0.09184, 2.294), (0.0, 0.3969, 2.263), (0.04929, -0.06638, 2.322), (0.143, 0.3969, 2.251), (-4.317e-05, -0.163, 2.081), (0.2729, 0.06369, 2.033), (0.297, 0.2751, 2.017), (0.2797, -0.04626, 2.141), (0.0, -0.1458, 2.045), (0.0, 0.3969, 2.017), (0.1366, 0.3969, 2.017), (0.07792, -0.1225, 2.103), (-0.0194, 0.1774, 2.342), (0.1964, 0.1774, 2.341), (0.3148, 0.1897, 2.188), (0.05392, 0.1774, 2.377), (0.2917, 0.1906, 2.251), (0.3072, 0.1774, 2.0), (0.1177, 0.07971, 2.347), (0.01999, -0.1542, 1.95), (0.1449, 0.2745, 2.356), (0.1177, 0.006567, 2.336), (0.0971, -0.09393, 2.262), (0.0795, -0.06753, 2.287), (0.1496, -0.1108, 2.042), (0.1247, 0.1774, 2.362), (0.2185, -0.07172, 2.04), (0.1443, -0.1223, 2.112), (0.2453, -0.03324, 2.027), (0.0, 0.2972, 1.828), (0.1366, 0.2972, 1.828), (0.1366, 0.2972, 1.827), (0.2119, 0.2695, 1.826), (0.2073, 0.1774, 1.835), (0.2201, 0.03234, 1.845), (0.05557, 0.3161, 1.884), (0.03006, 0.006567, 2.346), (0.04241, -0.1053, 2.254), (0.03006, 0.07971, 2.356), (0.03006, 0.2751, 2.356), (0.06053, 0.4248, 2.141), (0.05841, 0.3969, 2.256), (0.03183, -0.06283, 2.312), (0.04822, 0.3969, 2.017), (0.04585, -0.1356, 2.079), (0.0283, 0.1774, 2.36), (0.07764, 0.3045, 1.828), (0.2119, 0.2695, 1.686), (0.1368, 0.2972, 1.827), (0.2359, 0.07971, 1.88), (0.245, 0.2789, 1.888), (0.0, 0.3471, 1.888), (0.1366, 0.3471, 1.888), (0.2572, 0.1774, 1.884), (0.0587, 0.3475, 1.886), (0.2177, 0.3478, 2.147), (0.1723, 0.3001, 1.884), (0.2061, 0.336, 2.244), (0.2168, 0.336, 2.017), (0.1941, 0.3111, 1.888), (0.3562, 0.2379, 1.955), (0.3193, 0.3634, 1.957), (0.237, 0.1182, 2.411), (0.08259, -0.1225, 2.165), (0.0, -0.1425, 2.137), (0.2514, -0.0398, 2.189), (0.135, -0.1211, 2.179), (0.04413, -0.1323, 2.154), (0.2453, 0.4281, 1.948), (0.1269, 0.4974, 1.937), (-0.0002118, 0.517, 1.95), (0.04034, 0.3471, 1.888), (0.03969, 0.3969, 2.017), (0.1073, 0.3969, 2.017), (0.1082, 0.3471, 1.888), (0.1779, 0.3656, 2.017), (0.1667, 0.3282, 1.888), (0.2159, 0.2971, 1.888), (0.2514, 0.3098, 2.017), (0.2545, 0.2245, 1.935), (0.3023, 0.2244, 2.008), (0.2876, 0.1314, 1.983), (0.2478, 0.1343, 1.882), (0.08049, 0.4501, 1.818), (0.1819, 0.4301, 1.821), (0.2525, 0.3854, 1.829), (0.3085, 0.3167, 1.829), (0.3202, 0.215, 1.813), (0.3157, 0.115, 1.825), (0.07816, -0.168, 2.174), (0.1084, -0.06997, 2.312), (0.05083, -0.0889, 2.319), (0.0005042, -0.09914, 2.292), (-2.159e-05, -0.1585, 2.188), (0.04239, -0.149, 2.188), (0.0002537, 0.338, 1.742), (0.1023, 0.3436, 1.751), (0.2267, 0.3274, 1.741), (0.3884, 0.1668, 1.954), (0.2694, 0.2292, 1.75), (0.1904, 0.2242, 2.351), (0.1321, 0.4809, 2.086), (0.3388, 0.3083, 2.078), (0.2339, 0.3473, 2.232), (0.2951, 0.2748, 2.27), (0.3196, 0.1941, 2.225), (0.1107, 0.4325, 2.279), (0.1932, 0.3728, 2.238), (0.01369, 0.4263, 2.247), (0.07887, 0.3124, 1.631), (0.254, 0.08598, 1.703), (0.2068, 0.1108, 1.913), (0.2338, 0.08504, 1.858), (0.1668, 0.002453, 1.914), (0.05186, -0.0211, 1.799), (0.1678, -0.0145, 1.824), (0.1812, 0.03125, 1.923), (0.1644, -0.06257, 1.611), (0.03268, -0.07987, 1.589), (0.1264, -0.05233, 1.647), (0.174, 0.01685, 1.919), (0.1053, -0.0174, 1.816), (0.07594, -0.0802, 1.649), (0.1508, -0.05233, 1.739), (0.03687, -0.05008, 1.73), (0.1993, 0.01822, 1.791), (0.08278, -0.06665, 1.741), (0.09317, -0.08985, 1.546), (0.1856, -0.01692, 1.72), (0.1633, -0.06229, 1.612)], [], [(105, 41, 122), (27, 7, 22, 81), (23, 2, 5, 21), (91, 61, 13, 88), (62, 1, 10, 60), (40, 37, 2, 23), (66, 60, 10, 24), (69, 36, 1, 62), (29, 0, 31), (79, 11, 85), (34, 97, 67, 93), (49, 39, 15, 42), (47, 45, 18, 26), (42, 15, 18, 45), (48, 51, 35), (65, 63, 16, 27), (64, 65, 27, 20), (61, 66, 24, 13), (38, 40, 23, 0), (0, 23, 21, 12), (79, 81, 22, 11), (95, 75, 107), (96, 95, 107), (33, 96, 107), (11, 22, 40, 38), (44, 16, 39, 49), (63, 9, 36, 69), (22, 7, 37, 40), (41, 104, 30, 84), (7, 27, 44), (7, 44, 124, 37), (12, 21, 47, 46), (43, 35, 68, 32), (2, 42, 45, 5), (21, 5, 45, 47), (49, 42, 86), (31, 50, 52), (31, 0, 12, 89), (87, 90, 46, 19), (51, 50, 31), (59, 17, 54, 70), (6, 4, 57, 56), (135, 3, 58, 136), (17, 80, 6, 56, 72, 55), (8, 59, 70, 53), (16, 63, 69, 39), (75, 33, 107), (19, 26, 66, 61), (14, 25, 65, 64), (25, 9, 63, 65), (14, 64, 94), (39, 69, 62, 15), (26, 18, 60, 66), (15, 62, 60, 18), (87, 19, 61, 91), (96, 67, 97, 107), (4, 77, 106, 73, 3, 135), (6, 74, 123), (6, 80, 121), (78, 98, 120), (74, 6, 121), (98, 78, 107), (20, 27, 81, 79), (82, 99, 34, 92), (30, 102, 82, 85), (11, 38, 84), (30, 11, 84), (38, 41, 84), (2, 37, 86), (82, 79, 85), (11, 30, 85), (46, 47, 26, 19), (37, 49, 86), (42, 2, 86), (35, 51, 90, 87), (61, 13, 117, 118), (31, 89, 90, 51), (68, 91, 88, 32), (12, 46, 90, 89), (79, 82, 92), (35, 87, 91, 68), (118, 117, 28), (20, 34, 93), (34, 20, 92), (20, 79, 92), (33, 14, 94), (64, 20, 93), (67, 64, 93), (67, 96, 33, 94), (64, 67, 94), (99, 100, 108), (82, 102, 109), (104, 103, 110), (103, 104, 111), (76, 98, 108), (105, 29, 112), (78, 95, 107), (97, 98, 107), (34, 99, 108), (97, 34, 108), (102, 101, 109), (100, 76, 108), (98, 97, 108), (99, 82, 109), (100, 99, 109), (30, 104, 110), (101, 83, 109), (83, 100, 109), (74, 101, 110), (103, 74, 110), (41, 105, 111), (101, 102, 110), (102, 30, 110), (104, 41, 111), (105, 106, 111), (106, 105, 112), (77, 103, 111), (106, 77, 111), (73, 106, 112), (29, 73, 112), (114, 115, 113), (116, 115, 113), (10, 60, 115, 116), (18, 60, 115, 114), (31, 52, 29), (76, 17, 120), (59, 8, 119), (8, 75, 119), (78, 59, 119), (98, 76, 120), (100, 83, 121, 76), (17, 59, 120), (59, 78, 120), (74, 103, 123), (4, 6, 123), (95, 78, 119, 75), (17, 76, 121), (80, 17, 121), (103, 77, 123), (41, 38, 122), (77, 4, 123), (29, 105, 122), (38, 0, 122), (0, 29, 122), (44, 27, 16), (37, 124, 49), (127, 128, 126), (49, 124, 44), (128, 129, 126), (124, 37, 129, 128), (44, 124, 128, 127), (132, 130, 125), (131, 130, 125), (44, 16, 130, 131), (63, 16, 130, 132), (70, 54, 133), (56, 57, 71), (4, 135, 136, 57), (57, 136, 134), (136, 58, 134), (71, 72, 56), (133, 53, 70), (101, 74, 121, 83), (145, 144, 137, 138), (58, 3, 140, 139), (150, 148, 142, 146), (149, 147, 152), (147, 150, 146, 143), (139, 140, 144, 145), (139, 145, 150, 147), (58, 139, 147, 149), (145, 138, 148, 150), (151, 143, 146), (152, 147, 153, 141), (153, 147, 143)])
_uv = me_cube_004.uv_layers.new(name='UVMap')
_uv.uv.foreach_set('vector', [0.4375, 0.5919, 0.4375, 0.5625, 0.4375, 0.5919, 0.5625, 0.4325, 0.625, 0.5, 0.5625, 0.5, 0.5625, 0.4663, 0.5625, 0.625, 0.625, 0.625, 0.625, 0.75, 0.5625, 0.75, 0.4688, 0.8412, 0.5, 0.8412, 0.5, 0.875, 0.4688, 0.875, 0.7162, 0.625, 0.75, 0.625, 0.75, 0.75, 0.7162, 0.75, 0.5625, 0.5625, 0.625, 0.5625, 0.625, 0.625, 0.5625, 0.625, 0.5625, 0.8412, 0.625, 0.8412, 0.625, 0.875, 0.5625, 0.875, 0.7162, 0.5625, 0.75, 0.5625, 0.75, 0.625, 0.7162, 0.625, 0.4375, 0.625, 0.5, 0.625, 0.4375, 0.75, 0.5, 0.4662, 0.5, 0.5, 0.5, 0.4662, 0.4375, 0.4325, 0.4375, 0.4202, 0.4375, 0.4088, 0.4375, 0.4325, 0.6675, 0.5625, 0.6925, 0.5625, 0.6925, 0.625, 0.6675, 0.625, 0.5625, 0.7925, 0.625, 0.7925, 0.625, 0.8175, 0.5625, 0.8175, 0.6675, 0.625, 0.6925, 0.625, 0.6925, 0.75, 0.6675, 0.75, 0.4375, 0.7925, 0.4646, 0.7925, 0.4375, 0.8175, 0.5625, 0.4088, 0.625, 0.4088, 0.625, 0.4325, 0.5625, 0.4325, 0.5, 0.4088, 0.5625, 0.4088, 0.5625, 0.4325, 0.5, 0.4325, 0.5, 0.8412, 0.5625, 0.8412, 0.5625, 0.875, 0.5, 0.875, 0.5, 0.5625, 0.5625, 0.5625, 0.5625, 0.625, 0.5, 0.625, 0.5, 0.625, 0.5625, 0.625, 0.5625, 0.75, 0.5, 0.75, 0.5, 0.4662, 0.5625, 0.4663, 0.5625, 0.5, 0.5, 0.5, 0.4062, 0.392, 0.4062, 0.375, 0.4062, 0.392, 0.4375, 0.3917, 0.4062, 0.392, 0.4375, 0.3917, 0.4375, 0.375, 0.4375, 0.3917, 0.4375, 0.375, 0.5, 0.5, 0.5625, 0.5, 0.5625, 0.5625, 0.5, 0.5625, 0.6675, 0.5, 0.6925, 0.5, 0.6925, 0.5625, 0.6675, 0.5625, 0.7162, 0.5, 0.75, 0.5, 0.75, 0.5625, 0.7162, 0.5625, 0.5625, 0.5, 0.625, 0.5, 0.625, 0.5625, 0.5625, 0.5625, 0.4375, 0.5625, 0.4375, 0.5325, 0.4375, 0.5, 0.4375, 0.5625, 0.625, 0.5, 0.5625, 0.4325, 0.625, 0.4575, 0.625, 0.5, 0.6675, 0.5, 0.6464, 0.531, 0.625, 0.5625, 0.5, 0.75, 0.5625, 0.75, 0.5625, 0.7925, 0.5, 0.7925, 0.4375, 0.875, 0.4375, 0.8175, 0.4375, 0.8412, 0.4375, 0.875, 0.625, 0.625, 0.6675, 0.625, 0.6675, 0.75, 0.625, 0.75, 0.5625, 0.75, 0.625, 0.75, 0.625, 0.7925, 0.5625, 0.7925, 0.6675, 0.5625, 0.6675, 0.625, 0.6675, 0.5625, 0.4375, 0.75, 0.4375, 0.7784, 0.4375, 0.6709, 0.4375, 0.75, 0.5, 0.625, 0.5, 0.75, 0.4688, 0.75, 0.4688, 0.8175, 0.4823, 0.7925, 0.5, 0.7925, 0.5, 0.8175, 0.4646, 0.7925, 0.4375, 0.7784, 0.4375, 0.75, 0.375, 0.4088, 0.375, 0.4325, 0.375, 0.4325, 0.375, 0.4088, 0.375, 0.5, 0.375, 0.5625, 0.375, 0.5625, 0.375, 0.5, 0.375, 0.5938, 0.375, 0.625, 0.375, 0.625, 0.375, 0.5938, 0.375, 0.4325, 0.375, 0.4662, 0.375, 0.5, 0.375, 0.5, 0.375, 0.4326, 0.375, 0.4325, 0.375, 0.375, 0.375, 0.4088, 0.375, 0.4088, 0.375, 0.375, 0.6925, 0.5, 0.7162, 0.5, 0.7162, 0.5625, 0.6925, 0.5625, 0.0, 0.0, 0.0, 0.0, 0.0, 0.0, 0.5, 0.8175, 0.5625, 0.8175, 0.5625, 0.8412, 0.5, 0.8412, 0.5, 0.375, 0.5625, 0.375, 0.5625, 0.4088, 0.5, 0.4088, 0.5625, 0.375, 0.625, 0.375, 0.625, 0.4088, 0.5625, 0.4088, 0.5, 0.375, 0.5, 0.4088, 0.5, 0.375, 0.6925, 0.5625, 0.7162, 0.5625, 0.7162, 0.625, 0.6925, 0.625, 0.5625, 0.8175, 0.625, 0.8175, 0.625, 0.8412, 0.5625, 0.8412, 0.6925, 0.625, 0.7162, 0.625, 0.7162, 0.75, 0.6925, 0.75, 0.4688, 0.8175, 0.5, 0.8175, 0.5, 0.8412, 0.4688, 0.8412, 0.4375, 0.3917, 0.4375, 0.4088, 0.4375, 0.4202, 0.4375, 0.3917, 0.375, 0.5625, 0.4062, 0.5625, 0.4062, 0.5901, 0.4062, 0.625, 0.375, 0.625, 0.375, 0.5938, 0.375, 0.5, 0.4063, 0.5, 0.375, 0.5, 0.375, 0.5, 0.375, 0.4662, 0.375, 0.5, 0.4062, 0.4088, 0.4062, 0.4205, 0.4062, 0.4088, 0.4063, 0.5, 0.375, 0.5, 0.4063, 0.5, 0.4062, 0.4205, 0.4062, 0.4088, 0.4062, 0.4205, 0.5, 0.4325, 0.5625, 0.4325, 0.5625, 0.4663, 0.5, 0.4662, 0.4375, 0.4663, 0.4375, 0.4499, 0.4375, 0.4325, 0.4375, 0.4663, 0.4375, 0.5, 0.4375, 0.4808, 0.4375, 0.4663, 0.4375, 0.5, 0.5, 0.5, 0.5, 0.5625, 0.5, 0.5, 0.4375, 0.5, 0.5, 0.5, 0.4375, 0.5, 0.5, 0.5625, 0.4375, 0.5625, 0.5, 0.5625, 0.625, 0.625, 0.625, 0.5625, 0.625, 0.625, 0.4375, 0.4663, 0.5, 0.4662, 0.4375, 0.4663, 0.5, 0.5, 0.4375, 0.5, 0.5, 0.5, 0.5, 0.7925, 0.5625, 0.7925, 0.5625, 0.8175, 0.5, 0.8175, 0.625, 0.5625, 0.6675, 0.5625, 0.625, 0.5625, 0.6675, 0.625, 0.625, 0.625, 0.6675, 0.625, 0.4375, 0.8175, 0.4646, 0.7925, 0.4823, 0.7925, 0.4688, 0.8175, 0.5, 0.8412, 0.5, 0.875, 0.5, 0.875, 0.5, 0.8412, 0.4375, 0.75, 0.4688, 0.75, 0.4823, 0.7925, 0.4646, 0.7925, 0.4375, 0.8412, 0.4688, 0.8412, 0.4688, 0.875, 0.4375, 0.875, 0.5, 0.75, 0.5, 0.7925, 0.4823, 0.7925, 0.4688, 0.75, 0.5, 0.4662, 0.4375, 0.4663, 0.5, 0.4662, 0.4375, 0.8175, 0.4688, 0.8175, 0.4688, 0.8412, 0.4375, 0.8412, 0.5, 0.8412, 0.5, 0.875, 0.5, 0.875, 0.5, 0.4325, 0.4375, 0.4325, 0.5, 0.4325, 0.4375, 0.4325, 0.5, 0.4325, 0.4375, 0.4325, 0.5, 0.4325, 0.5, 0.4662, 0.5, 0.4325, 0.0, 0.0, 0.0, 0.0, 0.0, 0.0, 0.5, 0.4088, 0.5, 0.4325, 0.5, 0.4088, 0.4375, 0.4088, 0.5, 0.4088, 0.4375, 0.4088, 0.4375, 0.4088, 0.4375, 0.3917, 0.4375, 0.375, 0.4375, 0.4088, 0.5, 0.4088, 0.4375, 0.4088, 0.5, 0.4088, 0.4375, 0.4499, 0.4063, 0.4501, 0.4375, 0.4499, 0.4375, 0.4663, 0.4375, 0.4808, 0.4375, 0.4663, 0.4375, 0.5325, 0.4062, 0.5324, 0.4375, 0.5325, 0.4062, 0.5324, 0.4375, 0.5325, 0.4062, 0.5324, 0.4063, 0.4325, 0.4062, 0.4205, 0.4063, 0.4325, 0.4375, 0.5919, 0.4375, 0.625, 0.4375, 0.5919, 0.4062, 0.4088, 0.4062, 0.392, 0.4062, 0.4088, 0.4375, 0.4202, 0.4062, 0.4205, 0.4375, 0.4202, 0.4375, 0.4325, 0.4375, 0.4499, 0.4375, 0.4325, 0.4375, 0.4202, 0.4375, 0.4325, 0.4375, 0.4202, 0.4375, 0.4808, 0.4063, 0.4829, 0.4375, 0.4808, 0.4063, 0.4501, 0.4063, 0.4325, 0.4063, 0.4501, 0.4062, 0.4205, 0.4375, 0.4202, 0.4062, 0.4205, 0.4375, 0.4499, 0.4375, 0.4663, 0.4375, 0.4499, 0.4063, 0.4501, 0.4375, 0.4499, 0.4063, 0.4501, 0.4375, 0.5, 0.4375, 0.5325, 0.4375, 0.5, 0.4063, 0.4829, 0.4063, 0.4663, 0.4063, 0.4829, 0.4063, 0.4663, 0.4063, 0.4501, 0.4063, 0.4663, 0.4063, 0.5, 0.4063, 0.4829, 0.4063, 0.5, 0.4062, 0.5324, 0.4063, 0.5, 0.4062, 0.5324, 0.4375, 0.5625, 0.4375, 0.5919, 0.4375, 0.5625, 0.4063, 0.4829, 0.4375, 0.4808, 0.4063, 0.4829, 0.4375, 0.4808, 0.4375, 0.5, 0.4375, 0.4808, 0.4375, 0.5325, 0.4375, 0.5625, 0.4375, 0.5325, 0.4375, 0.5919, 0.4062, 0.5901, 0.4375, 0.5919, 0.4062, 0.5901, 0.4375, 0.5919, 0.4062, 0.5901, 0.4062, 0.5625, 0.4062, 0.5324, 0.4062, 0.5625, 0.4062, 0.5901, 0.4062, 0.5625, 0.4062, 0.5901, 0.4062, 0.625, 0.4062, 0.5901, 0.4062, 0.625, 0.0, 0.0, 0.0, 0.0, 0.0, 0.0, 0.625, 0.8175, 0.625, 0.8412, 0.625, 0.8175, 0.75, 0.75, 0.7162, 0.75, 0.75, 0.75, 0.75, 0.75, 0.7162, 0.75, 0.7162, 0.75, 0.75, 0.75, 0.625, 0.8175, 0.625, 0.8412, 0.625, 0.8412, 0.625, 0.8175, 0.4375, 0.75, 0.4375, 0.6709, 0.4375, 0.625, 0.4063, 0.4325, 0.375, 0.4325, 0.4063, 0.4325, 0.375, 0.4088, 0.375, 0.375, 0.375, 0.4088, 0.0, 0.0, 0.0, 0.0, 0.0, 0.0, 0.4062, 0.4088, 0.375, 0.4088, 0.4062, 0.4088, 0.4062, 0.4205, 0.4063, 0.4325, 0.4062, 0.4205, 0.4063, 0.4501, 0.4063, 0.4663, 0.4063, 0.4325, 0.4063, 0.4325, 0.375, 0.4325, 0.375, 0.4088, 0.375, 0.4325, 0.375, 0.4088, 0.4062, 0.4088, 0.375, 0.4088, 0.4063, 0.5, 0.4062, 0.5324, 0.4063, 0.5, 0.375, 0.5625, 0.375, 0.5, 0.375, 0.5625, 0.4062, 0.392, 0.4062, 0.4088, 0.4062, 0.375, 0.4062, 0.375, 0.375, 0.4325, 0.4063, 0.4325, 0.375, 0.4325, 0.375, 0.4662, 0.375, 0.4325, 0.375, 0.4662, 0.4062, 0.5324, 0.4062, 0.5625, 0.4062, 0.5324, 0.4375, 0.5625, 0.5, 0.5625, 0.4375, 0.5625, 0.4062, 0.5625, 0.375, 0.5625, 0.4062, 0.5625, 0.4375, 0.625, 0.4375, 0.5919, 0.4375, 0.625, 0.5, 0.5625, 0.5, 0.625, 0.5, 0.5625, 0.5, 0.625, 0.4375, 0.625, 0.5, 0.625, 0.625, 0.4575, 0.5625, 0.4325, 0.625, 0.4325, 0.625, 0.5625, 0.6464, 0.531, 0.6675, 0.5625, 0.6675, 0.5, 0.6464, 0.531, 0.6464, 0.531, 0.6675, 0.5625, 0.6464, 0.531, 0.6675, 0.5, 0.6464, 0.531, 0.625, 0.5625, 0.6464, 0.531, 0.6464, 0.531, 0.625, 0.5625, 0.625, 0.5625, 0.6464, 0.531, 0.6675, 0.5, 0.6464, 0.531, 0.6464, 0.531, 0.6675, 0.5, 0.625, 0.4088, 0.625, 0.4325, 0.625, 0.4325, 0.6675, 0.5, 0.6925, 0.5, 0.6925, 0.5, 0.6675, 0.5, 0.6925, 0.5, 0.6925, 0.5, 0.6675, 0.5, 0.625, 0.4088, 0.625, 0.4325, 0.625, 0.4325, 0.625, 0.4088, 0.375, 0.4088, 0.375, 0.4325, 0.375, 0.4088, 0.375, 0.5, 0.375, 0.5625, 0.375, 0.5, 0.375, 0.5625, 0.375, 0.5938, 0.375, 0.5938, 0.375, 0.5625, 0.375, 0.5625, 0.375, 0.5938, 0.375, 0.5938, 0.375, 0.5938, 0.375, 0.625, 0.375, 0.5938, 0.375, 0.5, 0.375, 0.4326, 0.375, 0.5, 0.375, 0.4088, 0.375, 0.375, 0.375, 0.4088, 0.4063, 0.4829, 0.4063, 0.5, 0.4063, 0.4663, 0.4063, 0.4663, 0.375, 0.625, 0.375, 0.625, 0.375, 0.625, 0.375, 0.625, 0.375, 0.625, 0.375, 0.625, 0.375, 0.625, 0.375, 0.625, 0.375, 0.625, 0.375, 0.625, 0.375, 0.625, 0.375, 0.625, 0.375, 0.625, 0.375, 0.625, 0.375, 0.625, 0.375, 0.625, 0.375, 0.625, 0.375, 0.625, 0.375, 0.625, 0.375, 0.625, 0.375, 0.625, 0.375, 0.625, 0.375, 0.625, 0.375, 0.625, 0.375, 0.625, 0.375, 0.625, 0.375, 0.625, 0.375, 0.625, 0.375, 0.625, 0.375, 0.625, 0.375, 0.625, 0.375, 0.625, 0.375, 0.625, 0.375, 0.625, 0.375, 0.625, 0.375, 0.625, 0.375, 0.625, 0.375, 0.625, 0.375, 0.625, 0.375, 0.625, 0.375, 0.625, 0.375, 0.625, 0.375, 0.625, 0.375, 0.625, 0.375, 0.625])
me_cube_004.materials.append(mat_hair)
me_cube_004.update()
me_cube_008 = bpy.data.meshes.new('Cube.008')
me_cube_008.from_pydata([(-2.939, -7.875, 0.2074), (-3.372, -1.521, 1.981), (-3.232, -7.712, 0.1542), (-3.859, -2.42, 2.079), (-2.321, -2.706, 0.1108), (-2.584, 9.642, 1.454), (-2.303, -0.3712, 0.03727), (-2.826, 14.04, 1.378), (-3.111, -7.026, 0.6952), (-3.495, -9.573, 0.7166), (-2.452, 3.929, 0.5137), (-2.455, 1.225, 0.6382), (-3.287, -4.519, 1.542), (-3.829, -6.923, 1.421), (-2.503, 8.792, 0.9453), (-2.524, 5.509, 1.086), (-2.712, -3.79, 0.2324), (-3.327, 3.835, 1.734), (-2.637, -4.194, 0.1532), (-3.144, 2.31, 1.683), (-2.819, -2.786, 0.6783), (-3.068, -3.279, 0.6839), (-3.011, 0.1247, 1.296), (-3.248, 0.04576, 1.297), (-2.095, -4.872, -0.4267), (-3.312, -3.036, 1.804), (-4.084, -4.621, 1.648), (-2.567, 11.44, 1.152), (-2.554, 8.127, 1.304), (-3.033, 1.369, 1.473), (-3.308, 0.971, 1.396), (-3.53, 5.819, 1.744), (-3.192, 19.86, 1.457), (-4.414, -0.5318, 1.887), (-4.33, -2.648, 1.639), (-3.108, 17.75, 1.209), (-3.492, 5.119, 1.471)], [], [(25, 1, 3, 26), (30, 26, 34, 36), (27, 7, 5, 28), (29, 19, 1, 25), (18, 0, 24), (17, 3, 1, 19), (18, 20, 8, 0), (6, 10, 11, 4), (16, 21, 10, 6), (0, 8, 9, 2), (20, 22, 12, 8), (10, 14, 15, 11), (21, 23, 14, 10), (8, 12, 13, 9), (9, 13, 23, 21), (11, 15, 22, 20), (2, 9, 21, 16), (4, 11, 20, 18), (7, 17, 19, 5), (4, 18, 24), (28, 5, 19, 29), (27, 30, 36, 35), (16, 6, 24), (2, 16, 24), (0, 2, 24), (6, 4, 24), (13, 26, 30, 23), (15, 28, 29, 22), (22, 29, 25, 12), (14, 27, 28, 15), (23, 30, 27, 14), (12, 25, 26, 13), (36, 31, 32, 35), (34, 33, 31, 36), (3, 17, 31, 33), (7, 27, 35, 32), (17, 7, 32, 31), (26, 3, 33, 34)])
_uv = me_cube_008.uv_layers.new(name='UVMap')
_uv.uv.foreach_set('vector', [0.22, 0.233, 0.2181, 0.2386, 0.2026, 0.2418, 0.1954, 0.2281, 0.2201, 0.2201, 0.1954, 0.2281, 0.1876, 0.2278, 0.2142, 0.2224, 0.2436, 0.2123, 0.2354, 0.2195, 0.2431, 0.2219, 0.244, 0.2171, 0.2288, 0.2225, 0.2253, 0.2292, 0.2181, 0.2386, 0.22, 0.233, 0.2414, 0.1806, 0.2318, 0.1823, 0.2586, 0.1621, 0.2195, 0.2308, 0.2026, 0.2418, 0.2181, 0.2386, 0.2253, 0.2292, 0.2414, 0.1806, 0.2356, 0.1973, 0.2264, 0.1978, 0.2318, 0.1823, 0.252, 0.1769, 0.2473, 0.192, 0.2472, 0.196, 0.2515, 0.1792, 0.239, 0.1831, 0.2277, 0.1974, 0.2473, 0.192, 0.252, 0.1769, 0.2318, 0.1823, 0.2264, 0.1978, 0.2141, 0.1985, 0.2225, 0.1806, 0.2356, 0.1973, 0.2295, 0.2169, 0.2207, 0.2247, 0.2264, 0.1978, 0.2473, 0.192, 0.2457, 0.2057, 0.245, 0.2102, 0.2472, 0.196, 0.2277, 0.1974, 0.222, 0.2169, 0.2457, 0.2057, 0.2473, 0.192, 0.2264, 0.1978, 0.2207, 0.2247, 0.2035, 0.2209, 0.2141, 0.1985, 0.2141, 0.1985, 0.2035, 0.2209, 0.222, 0.2169, 0.2277, 0.1974, 0.2472, 0.196, 0.245, 0.2102, 0.2295, 0.2169, 0.2356, 0.1973, 0.2225, 0.1806, 0.2141, 0.1985, 0.2277, 0.1974, 0.239, 0.1831, 0.2515, 0.1792, 0.2472, 0.196, 0.2356, 0.1973, 0.2414, 0.1806, 0.2354, 0.2195, 0.2195, 0.2308, 0.2253, 0.2292, 0.2431, 0.2219, 0.2515, 0.1792, 0.2414, 0.1806, 0.2586, 0.1621, 0.244, 0.2171, 0.2431, 0.2219, 0.2253, 0.2292, 0.2288, 0.2225, 0.2436, 0.2123, 0.2201, 0.2201, 0.2142, 0.2224, 0.2264, 0.2141, 0.239, 0.1831, 0.252, 0.1769, 0.2586, 0.1621, 0.2225, 0.1806, 0.239, 0.1831, 0.2586, 0.1621, 0.2318, 0.1823, 0.2225, 0.1806, 0.2586, 0.1621, 0.252, 0.1769, 0.2515, 0.1792, 0.2586, 0.1621, 0.2035, 0.2209, 0.1954, 0.2281, 0.2201, 0.2201, 0.222, 0.2169, 0.245, 0.2102, 0.244, 0.2171, 0.2288, 0.2225, 0.2295, 0.2169, 0.2295, 0.2169, 0.2288, 0.2225, 0.22, 0.233, 0.2207, 0.2247, 0.2457, 0.2057, 0.2436, 0.2123, 0.244, 0.2171, 0.245, 0.2102, 0.222, 0.2169, 0.2201, 0.2201, 0.2436, 0.2123, 0.2457, 0.2057, 0.2207, 0.2247, 0.22, 0.233, 0.1954, 0.2281, 0.2035, 0.2209, 0.2142, 0.2224, 0.213, 0.2311, 0.2238, 0.222, 0.2264, 0.2141, 0.1876, 0.2278, 0.185, 0.2356, 0.213, 0.2311, 0.2142, 0.2224, 0.2026, 0.2418, 0.2195, 0.2308, 0.213, 0.2311, 0.185, 0.2356, 0.2354, 0.2195, 0.2436, 0.2123, 0.2264, 0.2141, 0.2238, 0.222, 0.2195, 0.2308, 0.2354, 0.2195, 0.2238, 0.222, 0.213, 0.2311, 0.1954, 0.2281, 0.2026, 0.2418, 0.185, 0.2356, 0.1876, 0.2278])
me_cube_008.materials.append(mat_ollieface)
me_cube_008.update()
me_torus = bpy.data.meshes.new('Torus')
me_torus.from_pydata([(0.2522, -0.09235, 2.177), (0.2446, -0.08986, 2.17), (0.2426, -0.09533, 2.179), (0.2368, -0.1166, 2.157), (0.2339, -0.1068, 2.157), (0.2319, -0.1123, 2.165), (0.2032, -0.1085, 2.154), (0.2104, -0.1011, 2.155), (0.2083, -0.1066, 2.163), (0.1978, -0.07918, 2.172), (0.2065, -0.08064, 2.167), (0.2045, -0.08611, 2.175), (0.228, -0.06921, 2.186), (0.2277, -0.07367, 2.177), (0.2257, -0.07914, 2.185), (0.2333, -0.08398, 2.214), (0.2258, -0.08149, 2.208), (0.2237, -0.08696, 2.216), (0.218, -0.1082, 2.195), (0.215, -0.09847, 2.194), (0.213, -0.1039, 2.202), (0.1844, -0.1001, 2.192), (0.1915, -0.09278, 2.192), (0.1895, -0.09825, 2.2), (0.1789, -0.07081, 2.21), (0.1877, -0.07227, 2.204), (0.1857, -0.07774, 2.213), (0.2092, -0.06084, 2.223), (0.2089, -0.06529, 2.214), (0.2068, -0.07076, 2.223)], [], [(0, 3, 4, 1), (1, 4, 5, 2), (2, 5, 3, 0), (3, 6, 7, 4), (4, 7, 8, 5), (5, 8, 6, 3), (6, 9, 10, 7), (7, 10, 11, 8), (8, 11, 9, 6), (9, 12, 13, 10), (10, 13, 14, 11), (11, 14, 12, 9), (12, 0, 1, 13), (13, 1, 2, 14), (14, 2, 0, 12), (15, 18, 19, 16), (16, 19, 20, 17), (17, 20, 18, 15), (18, 21, 22, 19), (19, 22, 23, 20), (20, 23, 21, 18), (21, 24, 25, 22), (22, 25, 26, 23), (23, 26, 24, 21), (24, 27, 28, 25), (25, 28, 29, 26), (26, 29, 27, 24), (27, 15, 16, 28), (28, 16, 17, 29), (29, 17, 15, 27)])
_uv = me_torus.uv_layers.new(name='UVMap')
_uv.uv.foreach_set('vector', [0.6, 0.6667, 0.8, 0.6667, 0.8, 1.0, 0.6, 1.0, 0.6, 0.0, 0.8, 0.0, 0.8, 0.3333, 0.6, 0.3333, 0.6, 0.3333, 0.8, 0.3333, 0.8, 0.6667, 0.6, 0.6667, 0.8, 0.6667, 1.0, 0.6667, 1.0, 1.0, 0.8, 1.0, 0.8, 0.0, 1.0, 0.0, 1.0, 0.3333, 0.8, 0.3333, 0.8, 0.3333, 1.0, 0.3333, 1.0, 0.6667, 0.8, 0.6667, 0.0, 0.6667, 0.2, 0.6667, 0.2, 1.0, 0.0, 1.0, 0.0, 0.0, 0.2, 0.0, 0.2, 0.3333, 0.0, 0.3333, 0.0, 0.3333, 0.2, 0.3333, 0.2, 0.6667, 0.0, 0.6667, 0.2, 0.6667, 0.4, 0.6667, 0.4, 1.0, 0.2, 1.0, 0.2, 0.0, 0.4, 0.0, 0.4, 0.3333, 0.2, 0.3333, 0.2, 0.3333, 0.4, 0.3333, 0.4, 0.6667, 0.2, 0.6667, 0.4, 0.6667, 0.6, 0.6667, 0.6, 1.0, 0.4, 1.0, 0.4, 0.0, 0.6, 0.0, 0.6, 0.3333, 0.4, 0.3333, 0.4, 0.3333, 0.6, 0.3333, 0.6, 0.6667, 0.4, 0.6667, 0.6, 0.6667, 0.8, 0.6667, 0.8, 1.0, 0.6, 1.0, 0.6, 0.0, 0.8, 0.0, 0.8, 0.3333, 0.6, 0.3333, 0.6, 0.3333, 0.8, 0.3333, 0.8, 0.6667, 0.6, 0.6667, 0.8, 0.6667, 1.0, 0.6667, 1.0, 1.0, 0.8, 1.0, 0.8, 0.0, 1.0, 0.0, 1.0, 0.3333, 0.8, 0.3333, 0.8, 0.3333, 1.0, 0.3333, 1.0, 0.6667, 0.8, 0.6667, 0.0, 0.6667, 0.2, 0.6667, 0.2, 1.0, 0.0, 1.0, 0.0, 0.0, 0.2, 0.0, 0.2, 0.3333, 0.0, 0.3333, 0.0, 0.3333, 0.2, 0.3333, 0.2, 0.6667, 0.0, 0.6667, 0.2, 0.6667, 0.4, 0.6667, 0.4, 1.0, 0.2, 1.0, 0.2, 0.0, 0.4, 0.0, 0.4, 0.3333, 0.2, 0.3333, 0.2, 0.3333, 0.4, 0.3333, 0.4, 0.6667, 0.2, 0.6667, 0.4, 0.6667, 0.6, 0.6667, 0.6, 1.0, 0.4, 1.0, 0.4, 0.0, 0.6, 0.0, 0.6, 0.3333, 0.4, 0.3333, 0.4, 0.3333, 0.6, 0.3333, 0.6, 0.6667, 0.4, 0.6667])
me_torus.materials.append(mat_material)
me_torus.update()
me_cube_009 = bpy.data.meshes.new('Cube.009')
me_cube_009.from_pydata([(0.2612, -0.03031, 2.079), (0.2431, 0.05413, 2.065), (0.3817, -0.02592, 1.868), (0.1151, -0.1209, 1.862), (0.2157, -0.04925, 1.965), (0.2294, -0.006445, 2.063), (0.2325, 0.01997, 2.063), (0.2127, 0.04966, 1.955), (0.2365, -0.01036, 2.14), (0.2283, -0.05948, 1.762), (0.1223, -0.1137, 1.768), (0.2926, 0.05512, 2.09), (0.3757, -0.01289, 1.969), (0.3162, 0.0222, 1.898), (0.2828, -0.01121, 2.14), (0.3057, -0.0616, 1.903), (0.2829, -0.02338, 2.14), (0.318, -0.03852, 2.038), (0.2827, 0.05698, 2.14), (0.2365, 0.02374, 2.14), (0.295, 0.005841, 2.081), (0.3017, -0.03305, 2.065), (0.2059, -0.1013, 1.853), (0.1585, -0.07346, 1.868), (0.3183, -0.0604, 1.972), (0.2434, -0.07937, 1.954), (0.2828, 0.02288, 2.14), (0.3056, 0.009926, 1.903), (0.3057, -0.03312, 1.903), (0.2019, 0.0285, 1.912), (0.2309, 0.02969, 1.853), (0.2428, 0.07339, 1.953), (0.3274, 0.02977, 1.971), (0.2364, 0.05783, 2.14), (0.2366, -0.02253, 2.14), (0.2038, -0.02198, 1.966), (0.2173, 0.01286, 1.959), (0.2758, -0.07562, 1.849), (0.3088, 0.09349, 1.841), (0.3573, 0.1167, 1.951)], [], [(36, 6, 1, 7), (10, 23, 29), (28, 2, 15), (25, 17, 0), (21, 20, 26, 14), (17, 25, 24), (12, 21, 17), (24, 2, 32), (13, 32, 2), (12, 11, 20), (12, 20, 21), (6, 5, 8, 19), (20, 11, 18, 26), (23, 25, 4, 3), (29, 23, 3), (22, 24, 25), (15, 2, 24), (24, 12, 17), (30, 10, 29), (24, 32, 12), (13, 2, 27), (27, 2, 28), (3, 7, 31, 29), (29, 31, 30), (7, 1, 11, 31), (11, 32, 39), (3, 36, 7), (3, 4, 35), (3, 35, 36), (4, 0, 5, 35), (35, 5, 6, 36), (10, 22, 23), (37, 15, 24, 22), (9, 37, 22), (13, 9, 30), (18, 33, 19, 26), (14, 8, 34, 16), (37, 9, 13, 27, 28, 15), (26, 19, 8, 14), (1, 6, 19, 33), (17, 21, 14, 16), (11, 1, 33, 18), (5, 0, 34, 8), (0, 17, 16, 34), (10, 30, 22), (25, 23, 22), (32, 13, 38), (31, 32, 38), (0, 4, 25), (9, 22, 30), (30, 31, 38), (13, 30, 38), (32, 11, 12), (31, 11, 39), (32, 31, 39)])
_uv = me_cube_009.uv_layers.new(name='UVMap')
_uv.uv.foreach_set('vector', [0.5417, 0.1667, 0.625, 0.1667, 0.625, 0.25, 0.5417, 0.25, 0.375, 0.9167, 0.4583, 0.9167, 0.4583, 0.3333, 0.5417, 0.6667, 0.6237, 0.75, 0.5417, 0.75, 0.5417, 0.9167, 0.625, 0.9167, 0.625, 1.0, 0.7917, 0.6667, 0.7917, 0.5833, 0.7917, 0.5833, 0.7917, 0.6667, 0.625, 0.9167, 0.5417, 0.9167, 0.5417, 0.8333, 0.7083, 0.6667, 0.7917, 0.6667, 0.7917, 0.75, 0.5417, 0.8333, 0.625, 0.5, 0.0, 0.0, 0.5417, 0.5, 0.0, 0.0, 0.625, 0.5, 0.7083, 0.5, 0.7917, 0.5, 0.7917, 0.5833, 0.7083, 0.5833, 0.7917, 0.5833, 0.7917, 0.6667, 0.625, 0.1667, 0.625, 0.08333, 0.625, 0.08333, 0.625, 0.1667, 0.7917, 0.5833, 0.7917, 0.5, 0.7917, 0.5, 0.7917, 0.5833, 0.4583, 0.9167, 0.5417, 0.9167, 0.5417, 1.0, 0.4583, 1.0, 0.4583, 0.3333, 0.4583, 0.9167, 0.4583, 0.25, 0.4583, 0.8333, 0.5417, 0.8333, 0.5417, 0.9167, 0.5417, 0.75, 0.6237, 0.75, 0.5417, 0.8333, 0.5417, 0.8333, 0.625, 0.8333, 0.625, 0.9167, 0.4583, 0.4167, 0.0, 0.0, 0.4583, 0.3333, 0.5417, 0.8333, 0.5417, 0.4167, 0.625, 0.8333, 0.5417, 0.5, 0.625, 0.5833, 0.5417, 0.5833, 0.5417, 0.5833, 0.625, 0.6667, 0.5417, 0.6667, 0.4583, 0.25, 0.5417, 0.25, 0.5417, 0.3333, 0.4583, 0.3333, 0.4583, 0.3333, 0.5417, 0.3333, 0.4583, 0.4167, 0.5417, 0.25, 0.625, 0.25, 0.625, 0.3333, 0.5417, 0.3333, 0.625, 0.3333, 0.5417, 0.4167, 0.625, 0.3333, 0.4583, 0.1667, 0.5417, 0.1667, 0.5417, 0.25, 0.4583, 0.0, 0.5417, 0.0, 0.5417, 0.08333, 0.4583, 0.08333, 0.5417, 0.08333, 0.5417, 0.1667, 0.5417, 0.0, 0.625, 0.0, 0.625, 0.08333, 0.5417, 0.08333, 0.5417, 0.08333, 0.625, 0.08333, 0.625, 0.1667, 0.5417, 0.1667, 0.375, 0.9167, 0.4583, 0.8333, 0.4583, 0.9167, 0.4583, 0.7867, 0.5417, 0.75, 0.5417, 0.8333, 0.4583, 0.8333, 0.375, 0.8333, 0.4583, 0.7867, 0.4583, 0.8333, 0.5417, 0.5, 0.0, 0.0, 0.4583, 0.4167, 0.7917, 0.5, 0.875, 0.5, 0.875, 0.5833, 0.7917, 0.5833, 0.7917, 0.6667, 0.875, 0.6667, 0.875, 0.75, 0.7917, 0.75, 0.4583, 0.7867, 0.0, 0.0, 0.5417, 0.5, 0.5417, 0.5833, 0.5417, 0.6667, 0.5417, 0.75, 0.7917, 0.5833, 0.875, 0.5833, 0.875, 0.6667, 0.7917, 0.6667, 0.625, 0.25, 0.625, 0.1667, 0.625, 0.1667, 0.625, 0.25, 0.7917, 0.75, 0.7917, 0.6667, 0.7917, 0.6667, 0.7917, 0.75, 0.625, 0.3333, 0.625, 0.25, 0.625, 0.25, 0.625, 0.3333, 0.625, 0.08333, 0.625, 0.0, 0.625, 0.0, 0.625, 0.08333, 0.625, 1.0, 0.625, 0.9167, 0.625, 0.9167, 0.625, 1.0, 0.375, 0.9167, 0.4583, 0.4167, 0.4583, 0.8333, 0.5417, 0.9167, 0.4583, 0.9167, 0.4583, 0.8333, 0.0, 0.0, 0.5417, 0.5, 0.0, 0.0, 0.5417, 0.3333, 0.5417, 0.4167, 0.5417, 0.3333, 0.625, 1.0, 0.5417, 1.0, 0.5417, 0.9167, 0.375, 0.8333, 0.4583, 0.8333, 0.4583, 0.4167, 0.4583, 0.4167, 0.5417, 0.3333, 0.4583, 0.4167, 0.5417, 0.5, 0.4583, 0.4167, 0.5417, 0.5, 0.5417, 0.4167, 0.625, 0.3333, 0.625, 0.4167, 0.5417, 0.3333, 0.625, 0.3333, 0.5417, 0.3333, 0.5417, 0.4167, 0.5417, 0.3333, 0.5417, 0.4167])
me_cube_009.materials.append(mat_hair)
me_cube_009.update()
me_cube_005 = bpy.data.meshes.new('Cube.005')
me_cube_005.from_pydata([(0.1684, 0.1053, 2.423), (-0.005371, 0.1053, 2.327), (0.03171, 0.1366, 2.44), (0.03171, 0.07393, 2.44), (0.04099, 0.1366, 2.395), (0.04099, 0.07393, 2.395), (0.07751, 0.07393, 2.433), (-0.02598, 0.08816, 2.412), (0.03171, 0.1053, 2.458), (-0.02598, 0.1224, 2.412), (0.07751, 0.1366, 2.433), (0.07751, 0.1053, 2.448), (0.001004, 0.1366, 2.394), (-0.02598, 0.1053, 2.412), (0.001004, 0.07393, 2.394), (0.04099, 0.1053, 2.395)], [], [(15, 1, 5), (14, 1, 7), (13, 1, 9), (12, 1, 4), (11, 8, 2, 10), (0, 11, 10), (0, 6, 11), (6, 3, 8, 11), (10, 12, 4, 0), (2, 9, 12, 10), (9, 1, 12), (8, 13, 9, 2), (3, 7, 13, 8), (7, 1, 13), (6, 14, 7, 3), (0, 5, 14, 6), (5, 1, 14), (0, 15, 5), (0, 4, 15), (4, 1, 15)])
_uv = me_cube_005.uv_layers.new(name='UVMap')
_uv.uv.foreach_set('vector', [0.5, 0.125, 0.625, 0.25, 0.5, 0.25, 0.5, 0.375, 0.625, 0.5, 0.5, 0.5, 0.5, 0.625, 0.625, 0.75, 0.5, 0.75, 0.5, 0.875, 0.625, 1.0, 0.5, 1.0, 0.25, 0.625, 0.375, 0.625, 0.375, 0.75, 0.25, 0.75, 0.125, 0.625, 0.25, 0.625, 0.25, 0.75, 0.125, 0.5, 0.25, 0.5, 0.25, 0.625, 0.25, 0.5, 0.375, 0.5, 0.375, 0.625, 0.25, 0.625, 0.375, 0.875, 0.5, 0.875, 0.5, 1.0, 0.375, 1.0, 0.375, 0.75, 0.5, 0.75, 0.5, 0.875, 0.375, 0.875, 0.5, 0.75, 0.625, 0.875, 0.5, 0.875, 0.375, 0.625, 0.5, 0.625, 0.5, 0.75, 0.375, 0.75, 0.375, 0.5, 0.5, 0.5, 0.5, 0.625, 0.375, 0.625, 0.5, 0.5, 0.625, 0.625, 0.5, 0.625, 0.375, 0.375, 0.5, 0.375, 0.5, 0.5, 0.375, 0.5, 0.375, 0.25, 0.5, 0.25, 0.5, 0.375, 0.375, 0.375, 0.5, 0.25, 0.625, 0.375, 0.5, 0.375, 0.375, 0.125, 0.5, 0.125, 0.5, 0.25, 0.375, 0.0, 0.5, 0.0, 0.5, 0.125, 0.5, 0.0, 0.625, 0.125, 0.5, 0.125])
me_cube_005.materials.append(mat_hair)
me_cube_005.update()
me_cube_006 = bpy.data.meshes.new('Cube.006')
me_cube_006.from_pydata([(0.0903, 0.2076, 1.267), (0.05269, 0.2073, 1.301), (3.101e-05, 0.1482, 1.274), (0.05004, 0.5625, 1.32), (3.101e-05, 0.1477, 1.353), (0.0903, 0.3033, 1.171), (0.0903, 0.355, 1.254), (0.0903, 0.402, 1.13), (0.08466, 0.4754, 1.259), (0.0903, 0.5146, 1.186), (0.07625, 0.5233, 1.29), (3.101e-05, 0.6207, 1.383), (3.101e-05, 0.3424, 1.292), (3.101e-05, 0.2742, 1.148), (3.101e-05, 0.5011, 1.298), (3.101e-05, 0.4044, 1.095), (3.101e-05, 0.5595, 1.336), (3.101e-05, 0.5528, 1.168)], [], [(5, 6, 1, 0), (12, 4, 1, 6), (14, 12, 6, 8), (2, 13, 5, 0), (7, 8, 6, 5), (9, 10, 8, 7), (16, 14, 8, 10), (13, 15, 7, 5), (11, 16, 10, 3), (15, 17, 9, 7), (9, 3, 10), (11, 3, 9, 17), (0, 1, 4, 2)])
_uv = me_cube_006.uv_layers.new(name='UVMap')
_uv.uv.foreach_set('vector', [0.375, 0.9367, 0.625, 0.9367, 0.625, 1.0, 0.375, 1.0, 0.8117, 0.625, 0.875, 0.625, 0.875, 0.75, 0.8117, 0.75, 0.7425, 0.625, 0.8117, 0.625, 0.8117, 0.75, 0.7425, 0.75, 0.125, 0.625, 0.1883, 0.625, 0.1883, 0.75, 0.125, 0.75, 0.375, 0.8675, 0.625, 0.8675, 0.625, 0.9367, 0.375, 0.9367, 0.375, 0.7891, 0.625, 0.7891, 0.625, 0.8675, 0.375, 0.8675, 0.6641, 0.625, 0.7425, 0.625, 0.7425, 0.75, 0.6641, 0.75, 0.1883, 0.625, 0.2575, 0.625, 0.2575, 0.75, 0.1883, 0.75, 0.625, 0.625, 0.6641, 0.625, 0.6641, 0.75, 0.625, 0.75, 0.2575, 0.625, 0.3359, 0.625, 0.3359, 0.75, 0.2575, 0.75, 0.375, 0.7891, 0.625, 0.75, 0.625, 0.7891, 0.625, 0.625, 0.625, 0.75, 0.3359, 0.75, 0.3555, 0.6055, 0.375, 0.0, 0.625, 0.0, 0.625, 0.125, 0.375, 0.125])
me_cube_006.update()
me_icosphere = bpy.data.meshes.new('Icosphere')
me_icosphere.from_pydata([(0.0, 0.07849, 1.766), (0.1895, 0.03063, 1.869), (-0.07239, -0.02748, 1.869), (-0.2059, 0.1154, 1.875), (-0.07239, 0.301, 1.869), (0.1895, 0.2515, 1.869), (0.07239, -0.02748, 2.035), (-0.1895, 0.03063, 2.035), (-0.1895, 0.2515, 2.035), (0.07239, 0.3096, 2.035), (0.2343, 0.1247, 2.035), (0.0, 0.1247, 2.138)], [], [(0, 1, 2), (1, 0, 5), (0, 2, 3), (0, 3, 4), (0, 4, 5), (1, 5, 10), (2, 1, 6), (3, 2, 7), (4, 3, 8), (5, 4, 9), (1, 10, 6), (2, 6, 7), (3, 7, 8), (4, 8, 9), (5, 9, 10), (6, 10, 11), (7, 6, 11), (8, 7, 11), (9, 8, 11), (10, 9, 11)])
_uv = me_icosphere.uv_layers.new(name='UVMap')
_uv.uv.foreach_set('vector', [0.1818, 0.0, 0.2727, 0.1575, 0.09091, 0.1575, 0.2727, 0.1575, 0.3636, 0.0, 0.4545, 0.1575, 0.9091, 0.0, 1.0, 0.1575, 0.8182, 0.1575, 0.7273, 0.0, 0.8182, 0.1575, 0.6364, 0.1575, 0.5455, 0.0, 0.6364, 0.1575, 0.4545, 0.1575, 0.2727, 0.1575, 0.4545, 0.1575, 0.3636, 0.3149, 0.09091, 0.1575, 0.2727, 0.1575, 0.1818, 0.3149, 0.8182, 0.1575, 1.0, 0.1575, 0.9091, 0.3149, 0.6364, 0.1575, 0.8182, 0.1575, 0.7273, 0.3149, 0.4545, 0.1575, 0.6364, 0.1575, 0.5455, 0.3149, 0.2727, 0.1575, 0.3636, 0.3149, 0.1818, 0.3149, 0.09091, 0.1575, 0.1818, 0.3149, 0.0, 0.3149, 0.8182, 0.1575, 0.9091, 0.3149, 0.7273, 0.3149, 0.6364, 0.1575, 0.7273, 0.3149, 0.5455, 0.3149, 0.4545, 0.1575, 0.5455, 0.3149, 0.3636, 0.3149, 0.1818, 0.3149, 0.3636, 0.3149, 0.2727, 0.4724, 0.0, 0.3149, 0.1818, 0.3149, 0.09091, 0.4724, 0.7273, 0.3149, 0.9091, 0.3149, 0.8182, 0.4724, 0.5455, 0.3149, 0.7273, 0.3149, 0.6364, 0.4724, 0.3636, 0.3149, 0.5455, 0.3149, 0.4545, 0.4724])
me_icosphere.update()
me_cube_007 = bpy.data.meshes.new('Cube.007')
me_cube_007.from_pydata([(0.1749, -0.04159, 0.9854), (0.1708, -0.02312, 1.143), (0.2091, 0.1858, 0.976), (0.1911, 0.167, 1.142), (0.3051, 0.009036, 1.004), (0.3051, 0.1284, 1.004), (0.2633, 0.1725, 0.9696), (0.2243, 0.1456, 1.156), (0.2612, -0.03117, 0.9707), (0.2237, 0.01713, 1.159), (0.2137, -0.03348, 1.092), (0.2375, 0.1777, 1.093), (0.2685, 0.1443, 1.104), (0.2666, 0.006768, 1.108)], [], [(0, 1, 3, 2), (6, 7, 5), (8, 9, 1, 0), (6, 5, 4, 8), (7, 3, 1, 9), (2, 6, 8, 0), (4, 9, 8), (2, 3, 7, 6), (4, 5, 7, 9), (9, 7, 12, 13), (7, 3, 11, 12), (9, 1, 10, 13)])
_uv = me_cube_007.uv_layers.new(name='UVMap')
_uv.uv.foreach_set('vector', [0.375, 0.0, 0.625, 0.0, 0.625, 0.25, 0.375, 0.25, 0.375, 0.3177, 0.625, 0.3177, 0.375, 0.5, 0.375, 0.9323, 0.625, 0.9323, 0.625, 1.0, 0.375, 1.0, 0.1927, 0.5, 0.375, 0.5, 0.375, 0.75, 0.1927, 0.75, 0.8073, 0.5, 0.875, 0.5, 0.875, 0.75, 0.8073, 0.75, 0.125, 0.5, 0.1927, 0.5, 0.1927, 0.75, 0.125, 0.75, 0.375, 0.75, 0.625, 0.9323, 0.375, 0.9323, 0.375, 0.25, 0.625, 0.25, 0.625, 0.3177, 0.375, 0.3177, 0.375, 0.75, 0.375, 0.5, 0.8073, 0.5, 0.625, 0.9323, 0.8073, 0.75, 0.8073, 0.5, 0.8073, 0.5, 0.8073, 0.75, 0.8073, 0.5, 0.875, 0.5, 0.875, 0.5, 0.8073, 0.5, 0.625, 0.9323, 0.625, 1.0, 0.625, 1.0, 0.625, 0.9323])
me_cube_007.materials.append(mat_pant)
me_cube_007.update()
arm_metarig = bpy.data.armatures.new('metarig')  # bones are not reproduced

# ---- objects
ob_refernce = bpy.data.objects.new('refernce', None)
ob_metarig = bpy.data.objects.new('metarig', arm_metarig)
ob_shoe = bpy.data.objects.new('shoe', me_cube)
ob_leg = bpy.data.objects.new('leg', me_cylinder)
ob_hoodie = bpy.data.objects.new('hoodie', me_cube_001)
ob_body = bpy.data.objects.new('body', me_cube_002)
ob_arm = bpy.data.objects.new('arm', me_cylinder_002)
ob_paw = bpy.data.objects.new('paw', me_cube_003)
ob_neck = bpy.data.objects.new('neck', me_cylinder_001)
ob_face = bpy.data.objects.new('face', me_plane)
ob_hair = bpy.data.objects.new('hair', me_cube_004)
ob_ear2 = bpy.data.objects.new('ear2', me_cube_008)
ob_piercing = bpy.data.objects.new('piercing', me_torus)
ob_hairside = bpy.data.objects.new('hairside', me_cube_009)
ob_ahoge = bpy.data.objects.new('ahoge', me_cube_005)
ob_tail = bpy.data.objects.new('tail', me_cube_006)
ob_skull = bpy.data.objects.new('skull', me_icosphere)
ob_cube = bpy.data.objects.new('Cube', me_cube_007)
ob_empty = bpy.data.objects.new('Empty', None)
ob_camera = bpy.data.objects.new('Camera', cam_camera)
ob_light = bpy.data.objects.new('Light', light_light)

# ---- transforms, parenting, visibility, modifiers, constraints
ob_refernce.location = (-1.22, 0.08362, 0.0)
ob_refernce.rotation_euler = (1.571, 0.0, 0.0)
ob_refernce.scale = (1.045, 1.045, 1.045)
ob_refernce.empty_display_type = 'IMAGE'
ob_refernce.empty_display_size = 2.004
ob_refernce.empty_image_offset = (0.2477, 0.2477)
ob_refernce.use_empty_image_alpha = True
ob_refernce.color = (1.0, 1.0, 1.0, 0.5)
ob_metarig.location = (0.0, 0.0, 0.0)
ob_metarig.scale = (1.0, 1.0, 1.062)
ob_shoe.location = (0.0, 0.0, 0.0)
_m = ob_shoe.modifiers.new('Mirror', 'MIRROR')
ob_leg.location = (0.0, 0.0, 0.0)
_m = ob_leg.modifiers.new('Mirror', 'MIRROR')
ob_hoodie.location = (0.0, 0.0, 1.52)
ob_hoodie.scale = (0.2677, 0.2677, 0.2677)
ob_body.location = (0.0, 0.0, 0.0)
_m = ob_body.modifiers.new('Mirror', 'MIRROR')
ob_arm.location = (0.0, 0.0, 0.0)
_m = ob_arm.modifiers.new('Mirror', 'MIRROR')
_m.mirror_object = ob_body
ob_paw.location = (0.0, 0.0, 0.0)
_m = ob_paw.modifiers.new('Mirror', 'MIRROR')
ob_neck.location = (0.0, 0.0, 0.0)
ob_neck.rotation_euler = (0.0, 0.0, 1.047)
ob_face.location = (0.0, 0.0, 0.0)
ob_hair.location = (0.0, 0.0, 0.0)
_m = ob_hair.modifiers.new('Mirror', 'MIRROR')
ob_ear2.location = (0.7278, 0.0, 2.046)
ob_ear2.scale = (0.1468, 0.01073, 0.1468)
_m = ob_ear2.modifiers.new('Mirror', 'MIRROR')
_m.mirror_object = ob_body
ob_piercing.location = (0.0, 0.0, 0.0)
_m = ob_piercing.modifiers.new('Mirror', 'MIRROR')
ob_hairside.location = (0.0, 0.0, 0.0)
_m = ob_hairside.modifiers.new('Mirror', 'MIRROR')
_m.mirror_object = ob_body
ob_ahoge.location = (0.0, 0.0, 0.0)
ob_tail.location = (0.0, 0.0, 0.0)
_m = ob_tail.modifiers.new('Mirror', 'MIRROR')
_m.mirror_object = ob_body
ob_skull.location = (0.0, 0.0, 0.0)
ob_cube.location = (0.0, 0.0, 0.0)
_m = ob_cube.modifiers.new('Mirror', 'MIRROR')
_m.mirror_object = ob_body
ob_empty.location = (0.0, 0.0, 0.0)
ob_empty.rotation_euler = (1.403, -1.261e-07, -0.06515)
ob_empty.empty_display_type = 'IMAGE'
ob_empty.empty_display_size = 5.0
ob_camera.location = (7.359, -6.926, 4.958)
ob_camera.rotation_euler = (1.109, 0.0, 0.8149)
ob_camera.lock_rotations_4d = False
ob_camera.empty_display_type = 'ARROWS'
ob_camera.color = (0.0, 0.0, 0.0, 0.0)
ob_camera.display_type = 'WIRE'
ob_camera.lineart.crease_threshold = 0.0
ob_light.location = (4.076, 1.005, 5.904)
ob_light.rotation_euler = (0.6503, 0.05522, 1.866)
ob_light.lock_rotations_4d = False
ob_light.empty_display_type = 'ARROWS'
ob_light.color = (0.0, 0.0, 0.0, 0.0)
ob_light.lineart.crease_threshold = 0.0

# ---- collection membership
scene.collection.objects.link(ob_refernce)
col_ollie.objects.link(ob_metarig)
col_ollie.objects.link(ob_shoe)
col_ollie.objects.link(ob_leg)
col_ollie.objects.link(ob_hoodie)
col_ollie.objects.link(ob_body)
col_ollie.objects.link(ob_arm)
col_ollie.objects.link(ob_paw)
col_ollie.objects.link(ob_neck)
col_ollie.objects.link(ob_face)
col_ollie.objects.link(ob_hair)
col_ollie.objects.link(ob_ear2)
col_ollie.objects.link(ob_piercing)
col_ollie.objects.link(ob_hairside)
col_ollie.objects.link(ob_ahoge)
col_ollie.objects.link(ob_tail)
col_ollie.objects.link(ob_skull)
col_ollie.objects.link(ob_cube)
col_ollie.objects.link(ob_empty)
col_ollie.objects.link(ob_camera)
col_ollie.objects.link(ob_light)

# ---- scene / render settings (as saved in the file)
scene.camera = ob_camera
scene.frame_start = 1; scene.frame_end = 250; scene.frame_set(1)
scene.render.engine = 'BLENDER_EEVEE_NEXT'
scene.render.bake_bias = 0.0
scene.render.bake_samples = 0
scene.cycles.sampling_pattern = 'TABULATED_SOBOL'
scene.eevee.use_volume_custom_range = False
scene.view_settings.view_transform = 'Standard'
bpy.context.view_layer.update()

